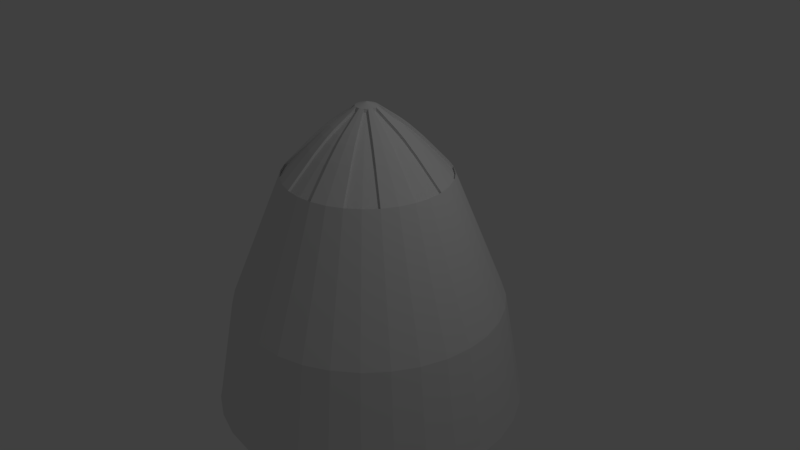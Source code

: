 # Source: coloniallander.blend  (saved by Blender 2.78.0; exported with 4.5.12 LTS)
import bpy
from mathutils import Matrix  # noqa: F401  (used for matrix-valued properties, if any)

bpy.ops.wm.read_factory_settings(use_empty=True)
scene = bpy.context.scene
scene.name = 'Scene'

# ---- collections
col_collection_1 = bpy.data.collections.new('Collection 1'); scene.collection.children.link(col_collection_1)

# ---- world
world_world = bpy.data.worlds.new('World'); scene.world = world_world
world_world.color = (0.05088, 0.05088, 0.05088)
world_world.use_sun_shadow = False
world_world.sun_shadow_jitter_overblur = 0.0
world_world.cycles.sampling_method = 'MANUAL'

# ---- cameras
cam_camera = bpy.data.cameras.new('Camera')
cam_camera.clip_end = 100.0
cam_camera.lens = 35.0
cam_camera.sensor_width = 32.0
cam_camera.sensor_height = 18.0
cam_camera.ortho_scale = 7.314
cam_camera.dof.focus_distance = 0.0
cam_camera.dof.aperture_fstop = 128.0

# ---- lights
light_lamp = bpy.data.lights.new('Lamp', 'POINT')
light_lamp.transmission_factor = 0.0
light_lamp.cutoff_distance = 30.0
light_lamp.energy = 100.0
light_lamp.shadow_buffer_clip_start = 1.001
light_lamp.shadow_soft_size = 0.1
light_lamp.shadow_maximum_resolution = 0.006
light_lamp.use_absolute_resolution = True

# ---- meshes
me_cone_000 = bpy.data.meshes.new('Cone.000')
me_cone_000.from_pydata([(2.604e-09, 2.054, -2.007), (0.4007, 2.014, -2.007), (0.786, 1.898, -2.007), (1.141, 1.708, -2.007), (1.452, 1.452, -2.007), (1.708, 1.141, -2.007), (1.898, 0.786, -2.007), (2.014, 0.4007, -2.007), (2.054, 1.584e-07, -2.007), (2.014, -0.4007, -2.007), (1.898, -0.786, -2.007), (1.708, -1.141, -2.007), (1.452, -1.452, -2.007), (1.141, -1.708, -2.007), (0.786, -1.898, -2.007), (0.4007, -2.014, -2.007), (-6.667e-07, -2.054, -2.007), (-0.4007, -2.014, -2.007), (-0.786, -1.898, -2.007), (-1.141, -1.708, -2.007), (-1.452, -1.452, -2.007), (-1.708, -1.141, -2.007), (-1.898, -0.786, -2.007), (-2.014, -0.4007, -2.007), (-2.054, 1.987e-06, -2.007), (-2.014, 0.4007, -2.007), (-1.898, 0.786, -2.007), (-1.708, 1.141, -2.007), (-1.452, 1.452, -2.007), (-1.141, 1.708, -2.007), (-0.786, 1.898, -2.007), (-0.4007, 2.014, -2.007), (5.908e-09, 1.945, -2.091), (0.3795, 1.908, -2.091), (0.7445, 1.797, -2.091), (1.081, 1.618, -2.091), (1.376, 1.376, -2.091), (1.618, 1.081, -2.091), (1.797, 0.7445, -2.091), (1.908, 0.3795, -2.091), (1.945, 1.781e-07, -2.091), (1.908, -0.3795, -2.091), (1.797, -0.7445, -2.091), (1.618, -1.081, -2.091), (1.376, -1.376, -2.091), (1.081, -1.618, -2.091), (0.7445, -1.797, -2.091), (0.3795, -1.908, -2.091), (-6.28e-07, -1.945, -2.091), (-0.3795, -1.908, -2.091), (-0.7445, -1.797, -2.091), (-1.081, -1.618, -2.091), (-1.376, -1.376, -2.091), (-1.618, -1.081, -2.091), (-1.797, -0.7445, -2.091), (-1.908, -0.3795, -2.091), (-1.945, 1.91e-06, -2.091), (-1.908, 0.3795, -2.091), (-1.797, 0.7445, -2.091), (-1.618, 1.081, -2.091), (-1.376, 1.376, -2.091), (-1.081, 1.618, -2.091), (-0.7445, 1.797, -2.091), (-0.3795, 1.908, -2.091), (3.092e-08, 1.749, -2.115), (0.3413, 1.716, -2.115), (0.6694, 1.616, -2.115), (0.9719, 1.454, -2.115), (1.237, 1.237, -2.115), (1.454, 0.9719, -2.115), (1.616, 0.6694, -2.115), (1.716, 0.3413, -2.115), (1.749, 2.258e-07, -2.115), (1.716, -0.3413, -2.115), (1.616, -0.6694, -2.115), (1.454, -0.9719, -2.115), (1.237, -1.237, -2.115), (0.9719, -1.454, -2.115), (0.6694, -1.616, -2.115), (0.3413, -1.716, -2.115), (-5.391e-07, -1.749, -2.115), (-0.3413, -1.716, -2.115), (-0.6694, -1.616, -2.115), (-0.9719, -1.454, -2.115), (-1.237, -1.237, -2.115), (-1.454, -0.9719, -2.115), (-1.616, -0.6694, -2.115), (-1.716, -0.3413, -2.115), (-1.749, 1.783e-06, -2.115), (-1.716, 0.3413, -2.115), (-1.616, 0.6694, -2.115), (-1.454, 0.9719, -2.115), (-1.237, 1.237, -2.115), (-0.9719, 1.454, -2.115), (-0.6694, 1.616, -2.115), (-0.3413, 1.716, -2.115), (9.688e-08, 1.303, -2.128), (0.2541, 1.278, -2.128), (0.4985, 1.204, -2.128), (0.7237, 1.083, -2.128), (0.9212, 0.9212, -2.128), (1.083, 0.7237, -2.128), (1.204, 0.4985, -2.128), (1.278, 0.2541, -2.128), (1.303, 3.308e-07, -2.128), (1.278, -0.2541, -2.128), (1.204, -0.4985, -2.128), (1.083, -0.7237, -2.128), (0.9212, -0.9212, -2.128), (0.7237, -1.083, -2.128), (0.4985, -1.204, -2.128), (0.2541, -1.278, -2.128), (-3.276e-07, -1.303, -2.128), (-0.2541, -1.278, -2.128), (-0.4985, -1.204, -2.128), (-0.7237, -1.083, -2.128), (-0.9212, -0.9212, -2.128), (-1.083, -0.7237, -2.128), (-1.204, -0.4985, -2.128), (-1.278, -0.2541, -2.128), (-1.303, 1.49e-06, -2.128), (-1.278, 0.2541, -2.128), (-1.204, 0.4985, -2.128), (-1.083, 0.7237, -2.128), (-0.9212, 0.9212, -2.128), (-0.7237, 1.083, -2.128), (-0.4985, 1.204, -2.128), (-0.2541, 1.278, -2.128), (1.499e-07, 0.6301, -2.153), (0.1229, 0.618, -2.153), (0.2411, 0.5821, -2.153), (0.3501, 0.5239, -2.153), (0.4455, 0.4455, -2.153), (0.5239, 0.3501, -2.153), (0.5821, 0.2411, -2.153), (0.618, 0.1229, -2.153), (0.6301, 4.901e-07, -2.153), (0.618, -0.1229, -2.153), (0.5821, -0.2411, -2.153), (0.5239, -0.3501, -2.153), (0.4455, -0.4455, -2.153), (0.3501, -0.5239, -2.153), (0.2411, -0.5821, -2.153), (0.1229, -0.618, -2.153), (-5.539e-08, -0.6301, -2.153), (-0.1229, -0.618, -2.153), (-0.2411, -0.5821, -2.153), (-0.3501, -0.5239, -2.153), (-0.4455, -0.4455, -2.153), (-0.5239, -0.3501, -2.153), (-0.5821, -0.2411, -2.153), (-0.618, -0.1229, -2.153), (-0.6301, 1.051e-06, -2.153), (-0.618, 0.1229, -2.153), (-0.5821, 0.2411, -2.153), (-0.5239, 0.3501, -2.153), (-0.4455, 0.4455, -2.153), (-0.3501, 0.5239, -2.153), (-0.2411, 0.5821, -2.153), (-0.1229, 0.618, -2.153), (1.95e-07, 0.05006, -2.171), (0.009766, 0.0491, -2.171), (0.01916, 0.04625, -2.171), (0.02781, 0.04162, -2.171), (0.0354, 0.0354, -2.171), (0.04162, 0.02781, -2.171), (0.04625, 0.01916, -2.171), (0.0491, 0.009767, -2.171), (0.05006, 6.425e-07, -2.171), (0.0491, -0.009766, -2.171), (0.04625, -0.01916, -2.171), (0.04162, -0.02781, -2.171), (0.0354, -0.0354, -2.171), (0.02781, -0.04162, -2.171), (0.01916, -0.04625, -2.171), (0.009766, -0.0491, -2.171), (1.787e-07, -0.05006, -2.171), (-0.009766, -0.0491, -2.171), (-0.01916, -0.04625, -2.171), (-0.02781, -0.04162, -2.171), (-0.0354, -0.0354, -2.171), (-0.04162, -0.02781, -2.171), (-0.04625, -0.01916, -2.171), (-0.0491, -0.009765, -2.171), (-0.05006, 6.871e-07, -2.171), (-0.0491, 0.009767, -2.171), (-0.04625, 0.01916, -2.171), (-0.04162, 0.02781, -2.171), (-0.0354, 0.0354, -2.171), (-0.02781, 0.04162, -2.171), (-0.01916, 0.04625, -2.171), (-0.009766, 0.0491, -2.171), (4.897e-08, 1.749, -1.812), (0.3413, 1.716, -1.812), (0.9719, 1.454, -1.812), (1.237, 1.237, -1.812), (1.454, 0.9719, -1.812), (1.716, 0.3413, -1.812), (1.749, 2.687e-07, -1.812), (1.716, -0.3413, -1.812), (1.454, -0.9719, -1.812), (1.237, -1.237, -1.812), (0.9719, -1.454, -1.812), (0.3413, -1.716, -1.812), (-5.21e-07, -1.749, -1.812), (-0.3413, -1.716, -1.812), (-0.9719, -1.454, -1.812), (-1.237, -1.237, -1.812), (-1.454, -0.9719, -1.812), (-1.716, -0.3413, -1.812), (-1.749, 1.826e-06, -1.812), (-1.716, 0.3413, -1.812), (-1.454, 0.9719, -1.812), (-1.237, 1.237, -1.812), (-0.9719, 1.454, -1.812), (-0.3413, 1.716, -1.812), (1.149e-07, 1.303, -1.824), (0.2541, 1.278, -1.824), (0.7237, 1.083, -1.824), (0.9212, 0.9212, -1.824), (1.083, 0.7237, -1.824), (1.278, 0.2541, -1.824), (1.303, 3.738e-07, -1.824), (1.278, -0.2541, -1.824), (1.083, -0.7237, -1.824), (0.9212, -0.9212, -1.824), (0.7237, -1.083, -1.824), (0.2541, -1.278, -1.824), (-3.095e-07, -1.303, -1.824), (-0.2541, -1.278, -1.824), (-0.7237, -1.083, -1.824), (-0.9212, -0.9212, -1.824), (-1.083, -0.7237, -1.824), (-1.278, -0.2541, -1.824), (-1.303, 1.533e-06, -1.824), (-1.278, 0.2541, -1.824), (-1.083, 0.7237, -1.824), (-0.9212, 0.9212, -1.824), (-0.7237, 1.083, -1.824), (-0.2541, 1.278, -1.824), (8.627e-08, 1.749, -1.183), (0.3413, 1.716, -1.183), (0.9719, 1.454, -1.183), (1.237, 1.237, -1.183), (1.454, 0.9719, -1.183), (1.716, 0.3413, -1.183), (1.749, 3.567e-07, -1.183), (1.716, -0.3413, -1.183), (1.454, -0.9719, -1.183), (1.237, -1.237, -1.183), (0.9719, -1.454, -1.183), (0.3413, -1.716, -1.183), (-4.837e-07, -1.749, -1.183), (-0.3413, -1.716, -1.183), (-0.9719, -1.454, -1.183), (-1.237, -1.237, -1.183), (-1.454, -0.9719, -1.183), (-1.716, -0.3413, -1.183), (-1.749, 1.914e-06, -1.183), (-1.716, 0.3413, -1.183), (-1.454, 0.9719, -1.183), (-1.237, 1.237, -1.183), (-0.9719, 1.454, -1.183), (-0.3413, 1.716, -1.183), (1.522e-07, 1.303, -1.195), (0.2541, 1.278, -1.195), (0.7237, 1.083, -1.195), (0.9212, 0.9212, -1.195), (1.083, 0.7237, -1.195), (1.278, 0.2541, -1.195), (1.303, 4.618e-07, -1.195), (1.278, -0.2541, -1.195), (1.083, -0.7237, -1.195), (0.9212, -0.9212, -1.195), (0.7237, -1.083, -1.195), (0.2541, -1.278, -1.195), (-2.723e-07, -1.303, -1.195), (-0.2541, -1.278, -1.195), (-0.7237, -1.083, -1.195), (-0.9212, -0.9212, -1.195), (-1.083, -0.7237, -1.195), (-1.278, -0.2541, -1.195), (-1.303, 1.621e-06, -1.195), (-1.278, 0.2541, -1.195), (-1.083, 0.7237, -1.195), (-0.9212, 0.9212, -1.195), (-0.7237, 1.083, -1.195), (-0.2541, 1.278, -1.195)], [], [(27, 28, 60, 59), (54, 55, 87, 86), (5, 6, 38, 37), (14, 15, 47, 46), (23, 24, 56, 55), (1, 2, 34, 33), (10, 11, 43, 42), (19, 20, 52, 51), (28, 29, 61, 60), (6, 7, 39, 38), (15, 16, 48, 47), (24, 25, 57, 56), (2, 3, 35, 34), (11, 12, 44, 43), (20, 21, 53, 52), (29, 30, 62, 61), (7, 8, 40, 39), (16, 17, 49, 48), (25, 26, 58, 57), (3, 4, 36, 35), (12, 13, 45, 44), (21, 22, 54, 53), (30, 31, 63, 62), (8, 9, 41, 40), (17, 18, 50, 49), (26, 27, 59, 58), (4, 5, 37, 36), (13, 14, 46, 45), (0, 1, 33, 32), (22, 23, 55, 54), (31, 0, 32, 63), (9, 10, 42, 41), (18, 19, 51, 50), (89, 90, 122, 121), (41, 42, 74, 73), (55, 56, 88, 87), (42, 43, 75, 74), (56, 57, 89, 88), (43, 44, 76, 75), (57, 58, 90, 89), (44, 45, 77, 76), (58, 59, 91, 90), (45, 46, 78, 77), (32, 33, 65, 64), (59, 60, 92, 91), (46, 47, 79, 78), (33, 34, 66, 65), (60, 61, 93, 92), (47, 48, 80, 79), (34, 35, 67, 66), (61, 62, 94, 93), (48, 49, 81, 80), (35, 36, 68, 67), (62, 63, 95, 94), (49, 50, 82, 81), (36, 37, 69, 68), (63, 32, 64, 95), (50, 51, 83, 82), (37, 38, 70, 69), (51, 52, 84, 83), (38, 39, 71, 70), (52, 53, 85, 84), (39, 40, 72, 71), (53, 54, 86, 85), (40, 41, 73, 72), (97, 98, 130, 129), (69, 101, 220, 196), (90, 91, 123, 122), (77, 78, 110, 109), (121, 120, 234, 235), (71, 72, 198, 197), (78, 79, 111, 110), (65, 66, 98, 97), (84, 85, 208, 207), (120, 119, 233, 234), (66, 67, 99, 98), (93, 94, 126, 125), (107, 75, 200, 224), (123, 91, 212, 236), (94, 95, 127, 126), (81, 82, 114, 113), (127, 95, 215, 239), (83, 84, 207, 206), (82, 83, 115, 114), (69, 70, 102, 101), (105, 104, 222, 223), (70, 71, 103, 102), (95, 64, 192, 215), (77, 109, 226, 202), (85, 86, 118, 117), (68, 69, 196, 195), (86, 87, 119, 118), (73, 74, 106, 105), (104, 103, 221, 222), (74, 75, 107, 106), (81, 113, 229, 205), (117, 116, 231, 232), (132, 133, 165, 164), (124, 125, 157, 156), (111, 112, 144, 143), (98, 99, 131, 130), (125, 126, 158, 157), (112, 113, 145, 144), (99, 100, 132, 131), (126, 127, 159, 158), (113, 114, 146, 145), (100, 101, 133, 132), (127, 96, 128, 159), (114, 115, 147, 146), (101, 102, 134, 133), (115, 116, 148, 147), (102, 103, 135, 134), (116, 117, 149, 148), (103, 104, 136, 135), (117, 118, 150, 149), (104, 105, 137, 136), (118, 119, 151, 150), (105, 106, 138, 137), (119, 120, 152, 151), (106, 107, 139, 138), (120, 121, 153, 152), (107, 108, 140, 139), (121, 122, 154, 153), (108, 109, 141, 140), (122, 123, 155, 154), (109, 110, 142, 141), (96, 97, 129, 128), (123, 124, 156, 155), (110, 111, 143, 142), (160, 161, 162, 163, 164, 165, 166, 167, 168, 169, 170, 171, 172, 173, 174, 175, 176, 177, 178, 179, 180, 181, 182, 183, 184, 185, 186, 187, 188, 189, 190, 191), (159, 128, 160, 191), (146, 147, 179, 178), (133, 134, 166, 165), (147, 148, 180, 179), (134, 135, 167, 166), (148, 149, 181, 180), (135, 136, 168, 167), (149, 150, 182, 181), (136, 137, 169, 168), (150, 151, 183, 182), (137, 138, 170, 169), (151, 152, 184, 183), (138, 139, 171, 170), (152, 153, 185, 184), (139, 140, 172, 171), (153, 154, 186, 185), (140, 141, 173, 172), (154, 155, 187, 186), (141, 142, 174, 173), (128, 129, 161, 160), (155, 156, 188, 187), (142, 143, 175, 174), (129, 130, 162, 161), (156, 157, 189, 188), (143, 144, 176, 175), (130, 131, 163, 162), (157, 158, 190, 189), (144, 145, 177, 176), (131, 132, 164, 163), (158, 159, 191, 190), (145, 146, 178, 177), (202, 226, 274, 250), (201, 202, 250, 249), (196, 220, 268, 244), (222, 221, 269, 270), (211, 235, 283, 259), (200, 201, 249, 248), (239, 215, 263, 287), (220, 219, 267, 268), (216, 239, 287, 264), (198, 199, 247, 246), (219, 218, 266, 267), (238, 237, 285, 286), (197, 198, 246, 245), (205, 229, 277, 253), (217, 216, 264, 265), (237, 236, 284, 285), (108, 107, 224, 225), (72, 73, 199, 198), (65, 97, 217, 193), (115, 83, 206, 230), (109, 108, 225, 226), (87, 88, 210, 209), (97, 96, 216, 217), (124, 123, 236, 237), (88, 89, 211, 210), (75, 76, 201, 200), (111, 79, 203, 227), (125, 124, 237, 238), (103, 71, 197, 221), (112, 111, 227, 228), (76, 77, 202, 201), (85, 117, 232, 208), (113, 112, 228, 229), (93, 125, 238, 214), (100, 99, 218, 219), (64, 65, 193, 192), (91, 92, 213, 212), (101, 100, 219, 220), (96, 127, 239, 216), (92, 93, 214, 213), (79, 80, 204, 203), (99, 67, 194, 218), (73, 105, 223, 199), (116, 115, 230, 231), (80, 81, 205, 204), (67, 68, 195, 194), (89, 121, 235, 211), (119, 87, 209, 233), (249, 250, 274, 273), (240, 241, 265, 264), (260, 261, 285, 284), (261, 262, 286, 285), (251, 252, 276, 275), (252, 253, 277, 276), (242, 243, 267, 266), (243, 244, 268, 267), (263, 240, 264, 287), (254, 255, 279, 278), (255, 256, 280, 279), (245, 246, 270, 269), (246, 247, 271, 270), (257, 258, 282, 281), (258, 259, 283, 282), (248, 249, 273, 272), (223, 222, 270, 271), (230, 206, 254, 278), (203, 204, 252, 251), (225, 224, 272, 273), (204, 205, 253, 252), (236, 212, 260, 284), (226, 225, 273, 274), (221, 197, 245, 269), (206, 207, 255, 254), (193, 217, 265, 241), (228, 227, 275, 276), (208, 232, 280, 256), (207, 208, 256, 255), (229, 228, 276, 277), (209, 210, 258, 257), (231, 230, 278, 279), (199, 223, 271, 247), (210, 211, 259, 258), (227, 203, 251, 275), (232, 231, 279, 280), (233, 209, 257, 281), (212, 213, 261, 260), (214, 238, 286, 262), (192, 193, 241, 240), (234, 233, 281, 282), (213, 214, 262, 261), (194, 195, 243, 242), (235, 234, 282, 283), (224, 200, 248, 272), (215, 192, 240, 263), (218, 194, 242, 266), (195, 196, 244, 243)])
_uv = me_cone_000.uv_layers.new(name='UVMap')
_uv.uv.foreach_set('vector', [0.611, -0.1838, 0.6182, -0.2196, 0.6279, -0.2167, 0.6211, -0.1828, 0.685, -0.02939, 0.6604, -0.05381, 0.6743, -0.06508, 0.6964, -0.04312, 0.8852, -0.3296, 0.9156, -0.3093, 0.9096, -0.3018, 0.8808, -0.3209, 0.9415, -0.04758, 0.9156, -0.0218, 0.9096, -0.02939, 0.9342, -0.05381, 0.6525, -0.04758, 0.6322, -0.07789, 0.6412, -0.08253, 0.6604, -0.05381, 0.7428, -0.3436, 0.7787, -0.3507, 0.78, -0.3409, 0.7459, -0.3342, 0.9831, -0.1838, 0.9831, -0.1473, 0.9735, -0.1483, 0.9735, -0.1828, 0.7787, 0.01953, 0.7428, 0.01241, 0.7459, 0.003011, 0.78, 0.009749, 0.6182, -0.2196, 0.6322, -0.2533, 0.6412, -0.2486, 0.6279, -0.2167, 0.9156, -0.3093, 0.9415, -0.2836, 0.9342, -0.2773, 0.9096, -0.3018, 0.9156, -0.0218, 0.8852, -0.001539, 0.8808, -0.0102, 0.9096, -0.02939, 0.6322, -0.07789, 0.6182, -0.1116, 0.6279, -0.1144, 0.6412, -0.08253, 0.7787, -0.3507, 0.8154, -0.3507, 0.8147, -0.3409, 0.78, -0.3409, 0.9831, -0.1473, 0.9759, -0.1116, 0.9667, -0.1144, 0.9735, -0.1483, 0.7428, 0.01241, 0.7089, -0.001539, 0.7138, -0.0102, 0.7459, 0.003011, 0.6322, -0.2533, 0.6525, -0.2836, 0.6604, -0.2773, 0.6412, -0.2486, 0.9415, -0.2836, 0.9619, -0.2533, 0.9535, -0.2486, 0.9342, -0.2773, 0.8852, -0.001539, 0.8513, 0.01241, 0.8487, 0.003011, 0.8808, -0.0102, 0.6182, -0.1116, 0.611, -0.1473, 0.6211, -0.1483, 0.6279, -0.1144, 0.8154, -0.3507, 0.8513, -0.3436, 0.8487, -0.3342, 0.8147, -0.3409, 0.9759, -0.1116, 0.9619, -0.07789, 0.9535, -0.08253, 0.9667, -0.1144, 0.7089, -0.001539, 0.6784, -0.0218, 0.685, -0.02939, 0.7138, -0.0102, 0.6525, -0.2836, 0.6784, -0.3093, 0.685, -0.3018, 0.6604, -0.2773, 0.9619, -0.2533, 0.9759, -0.2196, 0.9667, -0.2167, 0.9535, -0.2486, 0.8513, 0.01241, 0.8154, 0.01953, 0.8147, 0.009749, 0.8487, 0.003011, 0.611, -0.1473, 0.611, -0.1838, 0.6211, -0.1828, 0.6211, -0.1483, 0.8513, -0.3436, 0.8852, -0.3296, 0.8808, -0.3209, 0.8487, -0.3342, 0.9619, -0.07789, 0.9415, -0.04758, 0.9342, -0.05381, 0.9535, -0.08253, 0.7089, -0.3296, 0.7428, -0.3436, 0.7459, -0.3342, 0.7138, -0.3209, 0.6784, -0.0218, 0.6525, -0.04758, 0.6604, -0.05381, 0.685, -0.02939, 0.6784, -0.3093, 0.7089, -0.3296, 0.7138, -0.3209, 0.685, -0.3018, 0.9759, -0.2196, 0.9831, -0.1838, 0.9735, -0.1828, 0.9667, -0.2167, 0.8154, 0.01953, 0.7787, 0.01953, 0.78, 0.009749, 0.8147, 0.009749, 0.645, -0.1196, 0.6389, -0.15, 0.6794, -0.154, 0.684, -0.1313, 0.9667, -0.2167, 0.9735, -0.1828, 0.9558, -0.1811, 0.9497, -0.2116, 0.6604, -0.05381, 0.6412, -0.08253, 0.657, -0.0909, 0.6743, -0.06508, 0.9735, -0.1828, 0.9735, -0.1483, 0.9558, -0.15, 0.9558, -0.1811, 0.6412, -0.08253, 0.6279, -0.1144, 0.645, -0.1196, 0.657, -0.0909, 0.9735, -0.1483, 0.9667, -0.1144, 0.9497, -0.1196, 0.9558, -0.15, 0.6279, -0.1144, 0.6211, -0.1483, 0.6389, -0.15, 0.645, -0.1196, 0.9667, -0.1144, 0.9535, -0.08253, 0.9378, -0.0909, 0.9497, -0.1196, 0.6211, -0.1483, 0.6211, -0.1828, 0.6389, -0.1811, 0.6389, -0.15, 0.9535, -0.08253, 0.9342, -0.05381, 0.9205, -0.06508, 0.9378, -0.0909, 0.7138, -0.3209, 0.7459, -0.3342, 0.7512, -0.3172, 0.7223, -0.3053, 0.6211, -0.1828, 0.6279, -0.2167, 0.645, -0.2116, 0.6389, -0.1811, 0.9342, -0.05381, 0.9096, -0.02939, 0.8984, -0.04312, 0.9205, -0.06508, 0.7459, -0.3342, 0.78, -0.3409, 0.7818, -0.3232, 0.7512, -0.3172, 0.6279, -0.2167, 0.6412, -0.2486, 0.657, -0.2402, 0.645, -0.2116, 0.9096, -0.02939, 0.8808, -0.0102, 0.8724, -0.02587, 0.8984, -0.04312, 0.78, -0.3409, 0.8147, -0.3409, 0.813, -0.3232, 0.7818, -0.3232, 0.6412, -0.2486, 0.6604, -0.2773, 0.6743, -0.2661, 0.657, -0.2402, 0.8808, -0.0102, 0.8487, 0.003011, 0.8436, -0.01398, 0.8724, -0.02587, 0.8147, -0.3409, 0.8487, -0.3342, 0.8436, -0.3172, 0.813, -0.3232, 0.6604, -0.2773, 0.685, -0.3018, 0.6964, -0.288, 0.6743, -0.2661, 0.8487, 0.003011, 0.8147, 0.009749, 0.813, -0.007926, 0.8436, -0.01398, 0.8487, -0.3342, 0.8808, -0.3209, 0.8724, -0.3053, 0.8436, -0.3172, 0.685, -0.3018, 0.7138, -0.3209, 0.7223, -0.3053, 0.6964, -0.288, 0.8147, 0.009749, 0.78, 0.009749, 0.7818, -0.007926, 0.813, -0.007926, 0.8808, -0.3209, 0.9096, -0.3018, 0.8984, -0.288, 0.8724, -0.3053, 0.78, 0.009749, 0.7459, 0.003011, 0.7512, -0.01398, 0.7818, -0.007926, 0.9096, -0.3018, 0.9342, -0.2773, 0.9205, -0.2661, 0.8984, -0.288, 0.7459, 0.003011, 0.7138, -0.0102, 0.7223, -0.02587, 0.7512, -0.01398, 0.9342, -0.2773, 0.9535, -0.2486, 0.9378, -0.2402, 0.9205, -0.2661, 0.7138, -0.0102, 0.685, -0.02939, 0.6964, -0.04312, 0.7223, -0.02587, 0.9535, -0.2486, 0.9667, -0.2167, 0.9497, -0.2116, 0.9378, -0.2402, 0.763, -0.2785, 0.7858, -0.283, 0.7919, -0.2224, 0.7809, -0.2202, 1.383, 0.6858, 1.42, 0.6775, 1.42, 0.7028, 1.383, 0.7112, 0.6389, -0.15, 0.6389, -0.1811, 0.6794, -0.1771, 0.6794, -0.154, 0.9378, -0.0909, 0.9205, -0.06508, 0.8891, -0.09073, 0.902, -0.11, 1.376, 0.3837, 1.355, 0.3801, 1.355, 0.3548, 1.376, 0.3584, 1.206, 0.5787, 1.231, 0.5855, 1.231, 0.6108, 1.206, 0.604, 0.9205, -0.06508, 0.8984, -0.04312, 0.8726, -0.07438, 0.8891, -0.09073, 0.7512, -0.3172, 0.7818, -0.3232, 0.7858, -0.283, 0.763, -0.2785, 0.8084, -0.1168, 0.7786, -0.1156, 0.7786, -0.1429, 0.8084, -0.1441, 1.355, 0.3801, 1.335, 0.3751, 1.335, 0.3498, 1.355, 0.3548, 0.7818, -0.3232, 0.813, -0.3232, 0.809, -0.283, 0.7858, -0.283, 0.657, -0.2402, 0.6743, -0.2661, 0.7058, -0.2404, 0.6929, -0.2212, 0.7902, -0.1868, 0.8308, -0.1858, 0.8308, -0.1585, 0.7902, -0.1596, 1.39, 0.4888, 1.35, 0.4877, 1.35, 0.4605, 1.39, 0.4615, 0.6743, -0.2661, 0.6964, -0.288, 0.7222, -0.2568, 0.7058, -0.2404, 0.8436, -0.01398, 0.813, -0.007926, 0.809, -0.04817, 0.8318, -0.05268, 1.389, 0.5732, 1.418, 0.5778, 1.418, 0.605, 1.389, 0.6005, 0.8394, -0.1172, 0.8084, -0.1168, 0.8084, -0.1441, 0.8394, -0.1445, 0.813, -0.007926, 0.7818, -0.007926, 0.7858, -0.04817, 0.809, -0.04817, 0.8724, -0.3053, 0.8984, -0.288, 0.8726, -0.2568, 0.8533, -0.2696, 1.083, 0.7483, 1.104, 0.7496, 1.104, 0.7768, 1.083, 0.7755, 0.8984, -0.288, 0.9205, -0.2661, 0.8891, -0.2404, 0.8726, -0.2568, 1.324, 0.3852, 1.3, 0.3828, 1.3, 0.3556, 1.324, 0.3579, 0.8032, -0.2214, 0.8406, -0.2245, 0.8406, -0.1972, 0.8032, -0.1942, 0.7223, -0.02587, 0.6964, -0.04312, 0.7222, -0.07438, 0.7415, -0.06153, 0.7629, -0.2636, 0.7927, -0.2647, 0.7927, -0.2375, 0.7629, -0.2363, 0.6964, -0.04312, 0.6743, -0.06508, 0.7058, -0.09073, 0.7222, -0.07438, 0.9497, -0.2116, 0.9558, -0.1811, 0.9154, -0.1771, 0.9109, -0.1998, 1.104, 0.7496, 1.122, 0.7513, 1.122, 0.7786, 1.104, 0.7768, 0.9558, -0.1811, 0.9558, -0.15, 0.9154, -0.154, 0.9154, -0.1771, 0.7571, -0.2689, 0.7948, -0.2682, 0.7948, -0.2409, 0.7571, -0.2416, 1.251, 0.7627, 1.229, 0.7636, 1.229, 0.7363, 1.251, 0.7355, 0.8142, -0.2202, 0.8245, -0.2159, 0.7997, -0.1696, 0.7989, -0.1699, 0.684, -0.1998, 0.6929, -0.2212, 0.7469, -0.1925, 0.7426, -0.1821, 0.8726, -0.07438, 0.8533, -0.06153, 0.8245, -0.1153, 0.8339, -0.1215, 0.7858, -0.283, 0.809, -0.283, 0.8031, -0.2224, 0.7919, -0.2224, 0.6929, -0.2212, 0.7058, -0.2404, 0.7532, -0.2018, 0.7469, -0.1925, 0.8533, -0.06153, 0.8318, -0.05268, 0.8142, -0.111, 0.8245, -0.1153, 0.809, -0.283, 0.8318, -0.2785, 0.8142, -0.2202, 0.8031, -0.2224, 0.7058, -0.2404, 0.7222, -0.2568, 0.7611, -0.2097, 0.7532, -0.2018, 0.8318, -0.05268, 0.809, -0.04817, 0.8031, -0.1088, 0.8142, -0.111, 0.8318, -0.2785, 0.8533, -0.2696, 0.8245, -0.2159, 0.8142, -0.2202, 0.7222, -0.2568, 0.7415, -0.2696, 0.7705, -0.2159, 0.7611, -0.2097, 0.809, -0.04817, 0.7858, -0.04817, 0.7919, -0.1088, 0.8031, -0.1088, 0.8533, -0.2696, 0.8726, -0.2568, 0.8339, -0.2097, 0.8245, -0.2159, 0.7858, -0.04817, 0.763, -0.05268, 0.7809, -0.111, 0.7919, -0.1088, 0.8726, -0.2568, 0.8891, -0.2404, 0.8418, -0.2018, 0.8339, -0.2097, 0.763, -0.05268, 0.7415, -0.06153, 0.7705, -0.1153, 0.7809, -0.111, 0.8891, -0.2404, 0.902, -0.2212, 0.8481, -0.1925, 0.8418, -0.2018, 0.7415, -0.06153, 0.7222, -0.07438, 0.7611, -0.1215, 0.7705, -0.1153, 0.902, -0.2212, 0.9109, -0.1998, 0.8524, -0.1821, 0.8481, -0.1925, 0.7222, -0.07438, 0.7058, -0.09073, 0.7532, -0.1294, 0.7611, -0.1215, 0.9109, -0.1998, 0.9154, -0.1771, 0.8546, -0.1712, 0.8524, -0.1821, 0.7058, -0.09073, 0.6929, -0.11, 0.7469, -0.1387, 0.7532, -0.1294, 0.9154, -0.1771, 0.9154, -0.154, 0.8546, -0.16, 0.8546, -0.1712, 0.6929, -0.11, 0.684, -0.1313, 0.7426, -0.149, 0.7469, -0.1387, 0.9154, -0.154, 0.9109, -0.1313, 0.8524, -0.149, 0.8546, -0.16, 0.684, -0.1313, 0.6794, -0.154, 0.7404, -0.16, 0.7426, -0.149, 0.9109, -0.1313, 0.902, -0.11, 0.8481, -0.1387, 0.8524, -0.149, 0.6794, -0.154, 0.6794, -0.1771, 0.7404, -0.1712, 0.7404, -0.16, 0.902, -0.11, 0.8891, -0.09073, 0.8418, -0.1294, 0.8481, -0.1387, 0.7415, -0.2696, 0.763, -0.2785, 0.7809, -0.2202, 0.7705, -0.2159, 0.6794, -0.1771, 0.684, -0.1998, 0.7426, -0.1821, 0.7404, -0.1712, 0.8891, -0.09073, 0.8726, -0.07438, 0.8339, -0.1215, 0.8418, -0.1294, 0.7954, -0.1696, 0.7962, -0.1699, 0.7971, -0.1701, 0.798, -0.1701, 0.7989, -0.1699, 0.7997, -0.1696, 0.8005, -0.1691, 0.8011, -0.1684, 0.8016, -0.1677, 0.8019, -0.1669, 0.8021, -0.166, 0.8021, -0.1651, 0.8019, -0.1643, 0.8016, -0.1634, 0.8011, -0.1627, 0.8005, -0.1621, 0.7997, -0.1616, 0.7989, -0.1612, 0.798, -0.1611, 0.7971, -0.1611, 0.7962, -0.1612, 0.7954, -0.1616, 0.7947, -0.1621, 0.794, -0.1627, 0.7935, -0.1634, 0.7932, -0.1643, 0.793, -0.1651, 0.793, -0.166, 0.7932, -0.1669, 0.7935, -0.1677, 0.794, -0.1684, 0.7947, -0.1691, 0.7611, -0.2097, 0.7705, -0.2159, 0.7954, -0.1696, 0.7947, -0.1691, 0.8031, -0.1088, 0.7919, -0.1088, 0.7971, -0.1611, 0.798, -0.1611, 0.8245, -0.2159, 0.8339, -0.2097, 0.8005, -0.1691, 0.7997, -0.1696, 0.7919, -0.1088, 0.7809, -0.111, 0.7962, -0.1612, 0.7971, -0.1611, 0.8339, -0.2097, 0.8418, -0.2018, 0.8011, -0.1684, 0.8005, -0.1691, 0.7809, -0.111, 0.7705, -0.1153, 0.7954, -0.1616, 0.7962, -0.1612, 0.8418, -0.2018, 0.8481, -0.1925, 0.8016, -0.1677, 0.8011, -0.1684, 0.7705, -0.1153, 0.7611, -0.1215, 0.7947, -0.1621, 0.7954, -0.1616, 0.8481, -0.1925, 0.8524, -0.1821, 0.8019, -0.1669, 0.8016, -0.1677, 0.7611, -0.1215, 0.7532, -0.1294, 0.794, -0.1627, 0.7947, -0.1621, 0.8524, -0.1821, 0.8546, -0.1712, 0.8021, -0.166, 0.8019, -0.1669, 0.7532, -0.1294, 0.7469, -0.1387, 0.7935, -0.1634, 0.794, -0.1627, 0.8546, -0.1712, 0.8546, -0.16, 0.8021, -0.1651, 0.8021, -0.166, 0.7469, -0.1387, 0.7426, -0.149, 0.7932, -0.1643, 0.7935, -0.1634, 0.8546, -0.16, 0.8524, -0.149, 0.8019, -0.1643, 0.8021, -0.1651, 0.7426, -0.149, 0.7404, -0.16, 0.793, -0.1651, 0.7932, -0.1643, 0.8524, -0.149, 0.8481, -0.1387, 0.8016, -0.1634, 0.8019, -0.1643, 0.7404, -0.16, 0.7404, -0.1712, 0.793, -0.166, 0.793, -0.1651, 0.8481, -0.1387, 0.8418, -0.1294, 0.8011, -0.1627, 0.8016, -0.1634, 0.7705, -0.2159, 0.7809, -0.2202, 0.7962, -0.1699, 0.7954, -0.1696, 0.7404, -0.1712, 0.7426, -0.1821, 0.7932, -0.1669, 0.793, -0.166, 0.8418, -0.1294, 0.8339, -0.1215, 0.8005, -0.1621, 0.8011, -0.1627, 0.7809, -0.2202, 0.7919, -0.2224, 0.7971, -0.1701, 0.7962, -0.1699, 0.7426, -0.1821, 0.7469, -0.1925, 0.7935, -0.1677, 0.7932, -0.1669, 0.8339, -0.1215, 0.8245, -0.1153, 0.7997, -0.1616, 0.8005, -0.1621, 0.7919, -0.2224, 0.8031, -0.2224, 0.798, -0.1701, 0.7971, -0.1701, 0.7469, -0.1925, 0.7532, -0.2018, 0.794, -0.1684, 0.7935, -0.1677, 0.8245, -0.1153, 0.8142, -0.111, 0.7989, -0.1612, 0.7997, -0.1616, 0.8031, -0.2224, 0.8142, -0.2202, 0.7989, -0.1699, 0.798, -0.1701, 0.7532, -0.2018, 0.7611, -0.2097, 0.7947, -0.1691, 0.794, -0.1684, 0.8142, -0.111, 0.8031, -0.1088, 0.798, -0.1611, 0.7989, -0.1612, 0.8032, -0.1942, 0.8406, -0.1972, 0.8406, -0.1407, 0.8032, -0.1376, 1.232, 0.3271, 1.261, 0.3226, 1.261, 0.3751, 1.232, 0.3796, 1.383, 0.7112, 1.42, 0.7028, 1.42, 0.7553, 1.383, 0.7637, 1.104, 0.7768, 1.122, 0.7786, 1.122, 0.8352, 1.104, 0.8334, 0.7861, -0.1181, 0.7484, -0.1188, 0.7484, -0.1754, 0.7861, -0.1747, 1.202, 0.3294, 1.232, 0.3271, 1.232, 0.3796, 1.202, 0.3818, 1.389, 0.6005, 1.418, 0.605, 1.418, 0.6616, 1.389, 0.657, 1.271, 0.7059, 1.293, 0.7051, 1.293, 0.7617, 1.271, 0.7625, 1.154, 0.7768, 1.172, 0.7786, 1.172, 0.8352, 1.154, 0.8334, 1.231, 0.6108, 1.26, 0.6156, 1.26, 0.6681, 1.231, 0.6633, 1.293, 0.7051, 1.316, 0.7048, 1.316, 0.7613, 1.293, 0.7617, 1.334, 0.6091, 1.356, 0.6057, 1.356, 0.6582, 1.334, 0.6616, 1.206, 0.604, 1.231, 0.6108, 1.231, 0.6633, 1.206, 0.6565, 0.7571, -0.2416, 0.7948, -0.2409, 0.7948, -0.1844, 0.7571, -0.1851, 1.133, 0.7755, 1.154, 0.7768, 1.154, 0.8334, 1.133, 0.8321, 1.356, 0.6057, 1.378, 0.604, 1.378, 0.6565, 1.356, 0.6582, 1.349, 0.6778, 1.373, 0.6775, 1.373, 0.7048, 1.349, 0.7051, 1.231, 0.5855, 1.26, 0.5903, 1.26, 0.6156, 1.231, 0.6108, 0.791, -0.2221, 0.8298, -0.2185, 0.8298, -0.1932, 0.791, -0.1968, 1.312, 0.8512, 1.271, 0.8515, 1.271, 0.8262, 1.312, 0.8259, 1.327, 0.6787, 1.349, 0.6778, 1.349, 0.7051, 1.327, 0.7059, 1.271, 0.5787, 1.295, 0.5811, 1.295, 0.6084, 1.271, 0.606, 1.133, 0.7483, 1.154, 0.7496, 1.154, 0.7768, 1.133, 0.7755, 1.356, 0.5804, 1.378, 0.5787, 1.378, 0.604, 1.356, 0.6057, 1.295, 0.5811, 1.323, 0.5828, 1.323, 0.6101, 1.295, 0.6084, 1.202, 0.304, 1.232, 0.3018, 1.232, 0.3271, 1.202, 0.3294, 1.418, 0.3862, 1.387, 0.3751, 1.387, 0.3498, 1.418, 0.3609, 1.334, 0.5838, 1.356, 0.5804, 1.356, 0.6057, 1.334, 0.6091, 1.383, 0.7745, 1.413, 0.7791, 1.413, 0.8064, 1.383, 0.8018, 0.8205, -0.2446, 0.8386, -0.2428, 0.8386, -0.2156, 0.8205, -0.2173, 1.232, 0.3018, 1.261, 0.2973, 1.261, 0.3226, 1.232, 0.3271, 0.7925, -0.214, 0.8299, -0.2171, 0.8299, -0.1898, 0.7925, -0.1868, 0.7999, -0.2459, 0.8205, -0.2446, 0.8205, -0.2173, 0.7999, -0.2186, 0.7984, -0.1945, 0.8359, -0.1975, 0.8359, -0.1703, 0.7984, -0.1672, 1.293, 0.6778, 1.316, 0.6775, 1.316, 0.7048, 1.293, 0.7051, 1.3, 0.3828, 1.272, 0.3811, 1.272, 0.3538, 1.3, 0.3556, 0.8566, -0.129, 0.8256, -0.1286, 0.8256, -0.1558, 0.8566, -0.1562, 1.271, 0.6787, 1.293, 0.6778, 1.293, 0.7051, 1.271, 0.7059, 1.154, 0.7496, 1.172, 0.7513, 1.172, 0.7786, 1.154, 0.7768, 0.8256, -0.1286, 0.7958, -0.1274, 0.7958, -0.1547, 0.8256, -0.1558, 0.8056, -0.2199, 0.83, -0.2176, 0.83, -0.1903, 0.8056, -0.1927, 0.763, -0.2336, 0.8037, -0.2325, 0.8037, -0.2052, 0.763, -0.2063, 0.7946, -0.1877, 0.8323, -0.187, 0.8323, -0.1597, 0.7946, -0.1604, 1.229, 0.7636, 1.206, 0.7639, 1.206, 0.7366, 1.229, 0.7363, 0.83, -0.2176, 0.8577, -0.2158, 0.8577, -0.1885, 0.83, -0.1903, 0.7318, -0.2632, 0.7629, -0.2636, 0.7629, -0.2363, 0.7318, -0.2359, 0.7861, -0.09086, 0.7484, -0.09157, 0.7484, -0.1188, 0.7861, -0.1181, 1.322, 0.7734, 1.352, 0.7779, 1.352, 0.8052, 1.322, 0.8006, 1.087, 0.8769, 1.091, 0.846, 1.13, 0.8539, 1.128, 0.8769, 1.401, 0.4348, 1.404, 0.4039, 1.444, 0.4118, 1.442, 0.4348, 1.353, 0.5615, 1.35, 0.5306, 1.39, 0.5306, 1.393, 0.5536, 1.35, 0.5306, 1.353, 0.4997, 1.393, 0.5076, 1.39, 0.5306, 0.7883, -0.1474, 0.7853, -0.1783, 0.8259, -0.1782, 0.8282, -0.1552, 0.7853, -0.1783, 0.7883, -0.2092, 0.8282, -0.2013, 0.8259, -0.1782, 1.427, 0.8363, 1.423, 0.8054, 1.464, 0.8054, 1.466, 0.8284, 1.423, 0.8054, 1.427, 0.7745, 1.466, 0.7824, 1.464, 0.8054, 1.404, 0.4657, 1.401, 0.4348, 1.442, 0.4348, 1.444, 0.4578, 1.407, 0.5614, 1.403, 0.5306, 1.444, 0.5306, 1.446, 0.5536, 1.403, 0.5306, 1.407, 0.4997, 1.446, 0.5076, 1.444, 0.5306, 0.766, -0.08387, 0.7629, -0.1148, 0.8036, -0.1148, 0.8058, -0.0918, 0.7629, -0.1148, 0.766, -0.1457, 0.8058, -0.1378, 0.8036, -0.1148, 1.209, 0.8366, 1.206, 0.8057, 1.246, 0.8057, 1.249, 0.8287, 1.206, 0.8057, 1.209, 0.7748, 1.249, 0.7826, 1.246, 0.8057, 1.091, 0.9078, 1.087, 0.8769, 1.128, 0.8769, 1.13, 0.9, 1.083, 0.7755, 1.104, 0.7768, 1.104, 0.8334, 1.083, 0.8321, 1.312, 0.8259, 1.271, 0.8262, 1.271, 0.7737, 1.312, 0.7734, 0.8056, -0.1927, 0.83, -0.1903, 0.83, -0.1337, 0.8056, -0.1361, 1.349, 0.7051, 1.373, 0.7048, 1.373, 0.7613, 1.349, 0.7617, 0.83, -0.1903, 0.8577, -0.1885, 0.8577, -0.132, 0.83, -0.1337, 1.39, 0.4615, 1.35, 0.4605, 1.35, 0.4039, 1.39, 0.405, 1.327, 0.7059, 1.349, 0.7051, 1.349, 0.7617, 1.327, 0.7625, 1.383, 0.8018, 1.413, 0.8064, 1.413, 0.8629, 1.383, 0.8583, 0.8394, -0.1445, 0.8084, -0.1441, 0.8084, -0.2006, 0.8394, -0.201, 0.791, -0.1968, 0.8298, -0.1932, 0.8298, -0.1407, 0.791, -0.1443, 0.8205, -0.2173, 0.8386, -0.2156, 0.8386, -0.159, 0.8205, -0.1608, 0.7925, -0.1868, 0.8299, -0.1898, 0.8299, -0.1333, 0.7925, -0.1302, 0.8084, -0.1441, 0.7786, -0.1429, 0.7786, -0.1995, 0.8084, -0.2006, 0.7999, -0.2186, 0.8205, -0.2173, 0.8205, -0.1608, 0.7999, -0.1621, 1.271, 0.606, 1.295, 0.6084, 1.295, 0.6649, 1.271, 0.6625, 1.229, 0.7363, 1.206, 0.7366, 1.206, 0.6801, 1.229, 0.6798, 0.7946, -0.1604, 0.8323, -0.1597, 0.8323, -0.1032, 0.7946, -0.1039, 1.295, 0.6084, 1.323, 0.6101, 1.323, 0.6667, 1.295, 0.6649, 1.418, 0.3609, 1.387, 0.3498, 1.387, 0.2973, 1.418, 0.3084, 1.251, 0.7355, 1.229, 0.7363, 1.229, 0.6798, 1.251, 0.6789, 1.322, 0.8006, 1.352, 0.8052, 1.352, 0.8617, 1.322, 0.8572, 0.8566, -0.1562, 0.8256, -0.1558, 0.8256, -0.2124, 0.8566, -0.2128, 0.7984, -0.1672, 0.8359, -0.1703, 0.8359, -0.1137, 0.7984, -0.1107, 1.3, 0.3556, 1.272, 0.3538, 1.272, 0.2973, 1.3, 0.299, 1.355, 0.3548, 1.335, 0.3498, 1.335, 0.2973, 1.355, 0.3023, 0.8256, -0.1558, 0.7958, -0.1547, 0.7958, -0.2113, 0.8256, -0.2124, 0.7318, -0.2359, 0.7629, -0.2363, 0.7629, -0.1798, 0.7318, -0.1794, 1.376, 0.3584, 1.355, 0.3548, 1.355, 0.3023, 1.376, 0.3059, 0.7902, -0.1596, 0.8308, -0.1585, 0.8308, -0.1019, 0.7902, -0.103, 1.324, 0.3579, 1.3, 0.3556, 1.3, 0.299, 1.324, 0.3014, 0.763, -0.2063, 0.8037, -0.2052, 0.8037, -0.1487, 0.763, -0.1498, 0.7629, -0.2363, 0.7927, -0.2375, 0.7927, -0.1809, 0.7629, -0.1798])
me_cone_000.use_remesh_preserve_volume = False
me_cone_000.use_remesh_preserve_attributes = False
me_cone_000.use_mirror_vertex_groups = False
me_cone_000.update()
me_cone_001 = bpy.data.meshes.new('Cone.001')
me_cone_001.from_pydata([(0.1419, 0.7133, 1.524), (0.404, 0.6047, 1.524), (0.6047, 0.404, 1.524), (0.7133, 0.1419, 1.524), (0.7133, -0.1419, 1.524), (0.6047, -0.404, 1.524), (0.404, -0.6047, 1.524), (0.1419, -0.7133, 1.524), (-0.1419, -0.7133, 1.524), (-1.141, -1.708, -2.007), (-0.404, -0.6047, 1.524), (-1.452, -1.452, -2.007), (-0.6047, -0.404, 1.524), (-0.7133, -0.1419, 1.524), (-0.7133, 0.1419, 1.524), (-0.6047, 0.404, 1.524), (-0.404, 0.6047, 1.524), (-0.1419, 0.7133, 1.524), (0.2104, 1.058, 1.145), (0.5992, 0.8967, 1.145), (0.8967, 0.5992, 1.145), (1.058, 0.2104, 1.145), (1.058, -0.2104, 1.145), (0.8967, -0.5992, 1.145), (0.5992, -0.8967, 1.145), (0.2104, -1.058, 1.145), (-0.2104, -1.058, 1.145), (-0.5992, -0.8967, 1.145), (-0.7626, -0.7626, 1.145), (-0.8967, -0.5992, 1.145), (-1.058, -0.2104, 1.145), (-1.058, 0.2104, 1.145), (-0.8967, 0.5992, 1.145), (-0.5992, 0.8967, 1.145), (-0.2104, 1.058, 1.145), (-0.9913, -1.484, -0.5724), (-1.262, -1.262, -0.5724), (-1.125, -1.684, -1.878), (-1.432, -1.432, -1.878), (0.1082, 0.5439, 1.69), (0.3081, 0.4611, 1.69), (0.4611, 0.3081, 1.69), (0.5439, 0.1082, 1.69), (0.5439, -0.1082, 1.69), (0.4611, -0.3081, 1.69), (0.3081, -0.4611, 1.69), (0.1082, -0.5439, 1.69), (-0.1082, -0.5439, 1.69), (-0.3081, -0.4611, 1.69), (-0.4611, -0.3081, 1.69), (-0.5439, -0.1082, 1.69), (-0.5439, 0.1082, 1.69), (-0.4611, 0.3081, 1.69), (-0.3081, 0.4611, 1.69), (-0.1082, 0.5439, 1.69), (0.08686, 0.4367, 1.782), (0.2473, 0.3702, 1.782), (0.3702, 0.2473, 1.782), (0.4367, 0.08686, 1.782), (0.4367, -0.08686, 1.782), (0.3702, -0.2473, 1.782), (0.2473, -0.3702, 1.782), (0.08686, -0.4367, 1.782), (-0.08686, -0.4367, 1.782), (-0.2473, -0.3702, 1.782), (-0.3702, -0.2473, 1.782), (-0.4367, -0.08686, 1.782), (-0.4367, 0.08686, 1.782), (-0.3702, 0.2473, 1.782), (-0.2473, 0.3702, 1.782), (-0.08686, 0.4367, 1.782), (0.02789, 0.1402, 2.0), (0.07943, 0.1189, 2.0), (0.1189, 0.07943, 2.0), (0.1402, 0.02789, 2.0), (0.1402, -0.02789, 2.0), (0.1189, -0.07943, 2.0), (0.07943, -0.1189, 2.0), (0.02789, -0.1402, 2.0), (-0.02789, -0.1402, 2.0), (-0.07943, -0.1189, 2.0), (-0.1011, -0.1011, 2.0), (-0.1189, -0.07943, 2.0), (-0.1402, -0.02789, 2.0), (-0.1402, 0.02789, 2.0), (-0.1189, 0.07943, 2.0), (-0.07943, 0.1189, 2.0), (-0.02789, 0.1402, 2.0), (0.001511, 0.007596, 2.047), (4.42e-08, 0.007745, 2.047), (0.002964, 0.007155, 2.047), (0.004303, 0.00644, 2.047), (0.005476, 0.005477, 2.047), (0.00644, 0.004303, 2.047), (0.007155, 0.002964, 2.047), (0.007596, 0.001511, 2.047), (0.007745, 1.449e-07, 2.047), (0.007596, -0.001511, 2.047), (0.007155, -0.002964, 2.047), (0.00644, -0.004303, 2.047), (0.005476, -0.005476, 2.047), (0.004303, -0.006439, 2.047), (0.002964, -0.007155, 2.047), (0.001511, -0.007596, 2.047), (4.168e-08, -0.007745, 2.047), (-0.001511, -0.007596, 2.047), (-0.002964, -0.007155, 2.047), (-0.004303, -0.006439, 2.047), (-0.005476, -0.005476, 2.047), (-0.006439, -0.004303, 2.047), (-0.007155, -0.002964, 2.047), (-0.007596, -0.001511, 2.047), (-0.007745, 1.517e-07, 2.047), (-0.007596, 0.001511, 2.047), (-0.007155, 0.002964, 2.047), (-0.006439, 0.004303, 2.047), (-0.005476, 0.005477, 2.047), (-0.004303, 0.00644, 2.047), (-0.002964, 0.007155, 2.047), (-0.001511, 0.007596, 2.047), (0.1419, 0.7133, 1.476), (0.404, 0.6047, 1.476), (0.6047, 0.404, 1.476), (0.7133, 0.1419, 1.476), (0.7133, -0.1419, 1.476), (0.6047, -0.404, 1.476), (0.404, -0.6047, 1.476), (0.1419, -0.7133, 1.476), (-0.1419, -0.7133, 1.476), (-0.5142, -0.5142, 1.476), (-0.404, -0.6047, 1.476), (-0.6047, -0.404, 1.476), (-0.7133, -0.1419, 1.476), (-0.7133, 0.1419, 1.476), (-0.6047, 0.404, 1.476), (-0.404, 0.6047, 1.476), (-0.1419, 0.7133, 1.476), (0.2104, 1.058, 1.098), (0.5992, 0.8967, 1.098), (0.8967, 0.5992, 1.098), (1.058, 0.2104, 1.098), (1.058, -0.2104, 1.098), (0.8967, -0.5992, 1.098), (0.5992, -0.8967, 1.098), (0.2104, -1.058, 1.098), (-0.2104, -1.058, 1.098), (-0.5992, -0.8967, 1.098), (-0.7626, -0.7626, 1.098), (-0.8967, -0.5992, 1.098), (-1.058, -0.2104, 1.098), (-1.058, 0.2104, 1.098), (-0.8967, 0.5992, 1.098), (-0.5992, 0.8967, 1.098), (-0.2104, 1.058, 1.098), (0.1082, 0.5439, 1.642), (0.3081, 0.4611, 1.642), (0.4611, 0.3081, 1.642), (0.5439, 0.1082, 1.642), (0.5439, -0.1082, 1.642), (0.4611, -0.3081, 1.642), (0.3081, -0.4611, 1.642), (0.1082, -0.5439, 1.642), (-0.1082, -0.5439, 1.642), (-0.3921, -0.3921, 1.642), (-0.3081, -0.4611, 1.642), (-0.4611, -0.3081, 1.642), (-0.5439, -0.1082, 1.642), (-0.5439, 0.1082, 1.642), (-0.4611, 0.3081, 1.642), (-0.3081, 0.4611, 1.642), (-0.1082, 0.5439, 1.642), (0.08686, 0.4367, 1.734), (0.2473, 0.3702, 1.734), (0.3702, 0.2473, 1.734), (0.4367, 0.08686, 1.734), (0.4367, -0.08686, 1.734), (0.3702, -0.2473, 1.734), (0.2473, -0.3702, 1.734), (0.08686, -0.4367, 1.734), (-0.08686, -0.4367, 1.734), (-0.3148, -0.3148, 1.734), (-0.2473, -0.3702, 1.734), (-0.3702, -0.2473, 1.734), (-0.4367, -0.08686, 1.734), (-0.4367, 0.08686, 1.734), (-0.3702, 0.2473, 1.734), (-0.2473, 0.3702, 1.734), (-0.08686, 0.4367, 1.734), (0.02789, 0.1402, 1.953), (0.07943, 0.1189, 1.953), (0.1189, 0.07943, 1.953), (0.1402, 0.02789, 1.953), (0.1402, -0.02789, 1.953), (0.1189, -0.07943, 1.953), (0.07943, -0.1189, 1.953), (0.02789, -0.1402, 1.953), (-0.02789, -0.1402, 1.953), (-0.1011, -0.1011, 1.953), (-0.07943, -0.1189, 1.953), (-0.1189, -0.07943, 1.953), (-0.1402, -0.02789, 1.953), (-0.1402, 0.02789, 1.953), (-0.1189, 0.07943, 1.953), (-0.07943, 0.1189, 1.953), (-0.02789, 0.1402, 1.953), (2.604e-09, 2.054, -2.007), (0.4007, 2.014, -2.007), (0.1419, 0.7133, 1.524), (0.786, 1.898, -2.007), (0.2783, 0.6719, 1.524), (1.141, 1.708, -2.007), (0.404, 0.6047, 1.524), (1.452, 1.452, -2.007), (1.708, 1.141, -2.007), (0.6047, 0.404, 1.524), (1.898, 0.786, -2.007), (0.6719, 0.2783, 1.524), (2.014, 0.4007, -2.007), (0.7133, 0.1419, 1.524), (2.054, 1.584e-07, -2.007), (2.014, -0.4007, -2.007), (0.7133, -0.1419, 1.524), (1.898, -0.786, -2.007), (0.6719, -0.2783, 1.524), (1.708, -1.141, -2.007), (0.6047, -0.404, 1.524), (1.452, -1.452, -2.007), (1.141, -1.708, -2.007), (0.404, -0.6047, 1.524), (0.786, -1.898, -2.007), (0.2783, -0.6719, 1.524), (0.4007, -2.014, -2.007), (0.1419, -0.7133, 1.524), (-6.667e-07, -2.054, -2.007), (-0.4007, -2.014, -2.007), (-0.1419, -0.7133, 1.524), (-0.786, -1.898, -2.007), (-0.2783, -0.6719, 1.524), (-1.141, -1.708, -2.007), (-0.404, -0.6047, 1.524), (-1.452, -1.452, -2.007), (-1.708, -1.141, -2.007), (-0.6047, -0.404, 1.524), (-1.898, -0.786, -2.007), (-0.6719, -0.2783, 1.524), (-2.014, -0.4007, -2.007), (-0.7133, -0.1419, 1.524), (-2.054, 1.987e-06, -2.007), (-2.014, 0.4007, -2.007), (-0.7133, 0.1419, 1.524), (-1.898, 0.786, -2.007), (-0.6719, 0.2783, 1.524), (-1.708, 1.141, -2.007), (-0.6047, 0.404, 1.524), (-1.452, 1.452, -2.007), (-1.141, 1.708, -2.007), (-0.404, 0.6047, 1.524), (-0.786, 1.898, -2.007), (-0.2783, 0.6719, 1.524), (-0.4007, 2.014, -2.007), (-0.1419, 0.7133, 1.524), (-3.342e-08, 1.079, 1.145), (0.2104, 1.058, 1.145), (0.4127, 0.9964, 1.145), (0.5992, 0.8967, 1.145), (0.7626, 0.7626, 1.145), (0.8967, 0.5992, 1.145), (0.9964, 0.4127, 1.145), (1.058, 0.2104, 1.145), (1.079, -2.781e-08, 1.145), (1.058, -0.2104, 1.145), (0.9964, -0.4127, 1.145), (0.8967, -0.5992, 1.145), (0.7626, -0.7626, 1.145), (0.5992, -0.8967, 1.145), (0.4127, -0.9964, 1.145), (0.2104, -1.058, 1.145), (-3.848e-07, -1.079, 1.145), (-0.2104, -1.058, 1.145), (-0.4127, -0.9964, 1.145), (-0.5992, -0.8967, 1.145), (-0.7626, -0.7626, 1.145), (-0.8967, -0.5992, 1.145), (-0.9964, -0.4127, 1.145), (-1.058, -0.2104, 1.145), (-1.079, 9.322e-07, 1.145), (-1.058, 0.2104, 1.145), (-0.9964, 0.4127, 1.145), (-0.8967, 0.5992, 1.145), (-0.7626, 0.7626, 1.145), (-0.5992, 0.8967, 1.145), (-0.4127, 0.9964, 1.145), (-0.2104, 1.058, 1.145), (0.3481, 1.75, -0.5724), (0.6828, 1.649, -0.5724), (0.9913, 1.484, -0.5724), (1.262, 1.262, -0.5724), (1.484, 0.9913, -0.5724), (1.649, 0.6828, -0.5724), (1.75, 0.3481, -0.5724), (1.784, 3.526e-08, -0.5724), (1.75, -0.3481, -0.5724), (1.649, -0.6828, -0.5724), (1.484, -0.9913, -0.5724), (1.262, -1.262, -0.5724), (0.9913, -1.484, -0.5724), (0.6828, -1.649, -0.5724), (0.3481, -1.75, -0.5724), (-6.088e-07, -1.784, -0.5724), (-0.3481, -1.75, -0.5724), (-0.6828, -1.649, -0.5724), (-0.9913, -1.484, -0.5724), (-1.262, -1.262, -0.5724), (-1.484, -0.9913, -0.5724), (-1.649, -0.6828, -0.5724), (-1.75, -0.3481, -0.5724), (-1.784, 1.624e-06, -0.5724), (-1.75, 0.3481, -0.5724), (-1.649, 0.6828, -0.5724), (-1.484, 0.9913, -0.5724), (-1.262, 1.262, -0.5724), (-0.9913, 1.484, -0.5724), (-0.6828, 1.649, -0.5724), (-0.3481, 1.75, -0.5724), (-2.738e-08, 1.784, -0.5724), (0.3951, 1.986, -1.878), (0.775, 1.871, -1.878), (1.125, 1.684, -1.878), (1.432, 1.432, -1.878), (1.684, 1.125, -1.878), (1.871, 0.775, -1.878), (1.986, 0.3951, -1.878), (2.025, 1.483e-07, -1.878), (1.986, -0.3951, -1.878), (1.871, -0.775, -1.878), (1.684, -1.125, -1.878), (1.432, -1.432, -1.878), (1.125, -1.684, -1.878), (0.775, -1.871, -1.878), (0.3951, -1.986, -1.878), (-6.596e-07, -2.025, -1.878), (-0.3951, -1.986, -1.878), (-0.775, -1.871, -1.878), (-1.125, -1.684, -1.878), (-1.432, -1.432, -1.878), (-1.684, -1.125, -1.878), (-1.871, -0.775, -1.878), (-1.986, -0.3951, -1.878), (-2.025, 1.951e-06, -1.878), (-1.986, 0.3951, -1.878), (-1.871, 0.775, -1.878), (-1.684, 1.125, -1.878), (-1.432, 1.432, -1.878), (-1.125, 1.684, -1.878), (-0.775, 1.871, -1.878), (-0.3951, 1.986, -1.878), (2.569e-10, 2.025, -1.878), (0.1082, 0.5439, 1.69), (0.2122, 0.5123, 1.69), (0.3081, 0.4611, 1.69), (0.4611, 0.3081, 1.69), (0.5123, 0.2122, 1.69), (0.5439, 0.1082, 1.69), (0.5439, -0.1082, 1.69), (0.5123, -0.2122, 1.69), (0.4611, -0.3081, 1.69), (0.3081, -0.4611, 1.69), (0.2122, -0.5123, 1.69), (0.1082, -0.5439, 1.69), (-0.1082, -0.5439, 1.69), (-0.2122, -0.5123, 1.69), (-0.3081, -0.4611, 1.69), (-0.4611, -0.3081, 1.69), (-0.5123, -0.2122, 1.69), (-0.5439, -0.1082, 1.69), (-0.5439, 0.1082, 1.69), (-0.5123, 0.2122, 1.69), (-0.4611, 0.3081, 1.69), (-0.3081, 0.4611, 1.69), (-0.2122, 0.5123, 1.69), (-0.1082, 0.5439, 1.69), (0.08686, 0.4367, 1.782), (0.1704, 0.4113, 1.782), (0.2473, 0.3702, 1.782), (0.3702, 0.2473, 1.782), (0.4113, 0.1704, 1.782), (0.4367, 0.08686, 1.782), (0.4367, -0.08686, 1.782), (0.4113, -0.1704, 1.782), (0.3702, -0.2473, 1.782), (0.2473, -0.3702, 1.782), (0.1704, -0.4113, 1.782), (0.08686, -0.4367, 1.782), (-0.08686, -0.4367, 1.782), (-0.1704, -0.4113, 1.782), (-0.2473, -0.3702, 1.782), (-0.3702, -0.2473, 1.782), (-0.4113, -0.1704, 1.782), (-0.4367, -0.08686, 1.782), (-0.4367, 0.08686, 1.782), (-0.4113, 0.1704, 1.782), (-0.3702, 0.2473, 1.782), (-0.2473, 0.3702, 1.782), (-0.1704, 0.4113, 1.782), (-0.08686, 0.4367, 1.782), (0.02789, 0.1402, 2.0), (6.132e-08, 0.143, 2.0), (0.05471, 0.1321, 2.0), (0.07943, 0.1189, 2.0), (0.1011, 0.1011, 2.0), (0.1189, 0.07943, 2.0), (0.1321, 0.05471, 2.0), (0.1402, 0.02789, 2.0), (0.143, 1.095e-07, 2.0), (0.1402, -0.02789, 2.0), (0.1321, -0.05471, 2.0), (0.1189, -0.07943, 2.0), (0.1011, -0.1011, 2.0), (0.07943, -0.1189, 2.0), (0.05471, -0.1321, 2.0), (0.02789, -0.1402, 2.0), (1.474e-08, -0.143, 2.0), (-0.02789, -0.1402, 2.0), (-0.05471, -0.1321, 2.0), (-0.07943, -0.1189, 2.0), (-0.1011, -0.1011, 2.0), (-0.1189, -0.07943, 2.0), (-0.1321, -0.05471, 2.0), (-0.1402, -0.02789, 2.0), (-0.143, 2.368e-07, 2.0), (-0.1402, 0.02789, 2.0), (-0.1321, 0.05471, 2.0), (-0.1189, 0.07943, 2.0), (-0.1011, 0.1011, 2.0), (-0.07943, 0.1189, 2.0), (-0.05471, 0.1321, 2.0), (-0.02789, 0.1402, 2.0), (0.001511, 0.007596, 2.047), (4.42e-08, 0.007745, 2.047), (0.002964, 0.007155, 2.047), (0.004303, 0.00644, 2.047), (0.005476, 0.005477, 2.047), (0.00644, 0.004303, 2.047), (0.007155, 0.002964, 2.047), (0.007596, 0.001511, 2.047), (0.007745, 1.449e-07, 2.047), (0.007596, -0.001511, 2.047), (0.007155, -0.002964, 2.047), (0.00644, -0.004303, 2.047), (0.005476, -0.005476, 2.047), (0.004303, -0.006439, 2.047), (0.002964, -0.007155, 2.047), (0.001511, -0.007596, 2.047), (4.168e-08, -0.007745, 2.047), (-0.001511, -0.007596, 2.047), (-0.002964, -0.007155, 2.047), (-0.004303, -0.006439, 2.047), (-0.005476, -0.005476, 2.047), (-0.006439, -0.004303, 2.047), (-0.007155, -0.002964, 2.047), (-0.007596, -0.001511, 2.047), (-0.007745, 1.517e-07, 2.047), (-0.007596, 0.001511, 2.047), (-0.007155, 0.002964, 2.047), (-0.006439, 0.004303, 2.047), (-0.005476, 0.005477, 2.047), (-0.004303, 0.00644, 2.047), (-0.002964, 0.007155, 2.047), (-0.001511, 0.007596, 2.047), (0.1419, 0.7133, 1.476), (-2.385e-08, 0.7272, 1.476), (-3.152e-08, 1.079, 1.098), (0.5142, 0.5142, 1.476), (0.404, 0.6047, 1.476), (0.6047, 0.404, 1.476), (0.7272, -3.731e-08, 1.476), (0.7133, 0.1419, 1.476), (0.7133, -0.1419, 1.476), (0.5142, -0.5142, 1.476), (0.6047, -0.404, 1.476), (0.404, -0.6047, 1.476), (-2.608e-07, -0.7272, 1.476), (0.1419, -0.7133, 1.476), (-0.1419, -0.7133, 1.476), (-0.5142, -0.5142, 1.476), (-0.6047, -0.404, 1.476), (-0.7272, 6.1e-07, 1.476), (-0.7133, -0.1419, 1.476), (-0.7133, 0.1419, 1.476), (-0.5142, 0.5142, 1.476), (-0.6047, 0.404, 1.476), (-0.404, 0.6047, 1.476), (-0.1419, 0.7133, 1.476), (0.2104, 1.058, 1.098), (0.5992, 0.8967, 1.098), (0.7626, 0.7626, 1.098), (0.8967, 0.5992, 1.098), (1.058, 0.2104, 1.098), (1.079, -4.414e-08, 1.098), (1.058, -0.2104, 1.098), (0.8967, -0.5992, 1.098), (0.7626, -0.7626, 1.098), (0.5992, -0.8967, 1.098), (0.2104, -1.058, 1.098), (-3.829e-07, -1.079, 1.098), (-0.2104, -1.058, 1.098), (-0.7626, -0.7626, 1.098), (-0.8967, -0.5992, 1.098), (-1.058, -0.2104, 1.098), (-1.079, 9.158e-07, 1.098), (-1.058, 0.2104, 1.098), (-0.8967, 0.5992, 1.098), (-0.7626, 0.7626, 1.098), (-0.5992, 0.8967, 1.098), (-0.2104, 1.058, 1.098), (0.1082, 0.5439, 1.642), (-2.495e-08, 0.5545, 1.642), (0.3921, 0.3921, 1.642), (0.3081, 0.4611, 1.642), (0.4611, 0.3081, 1.642), (0.5545, 5.099e-10, 1.642), (0.5439, 0.1082, 1.642), (0.5439, -0.1082, 1.642), (0.3921, -0.3921, 1.642), (0.4611, -0.3081, 1.642), (0.3081, -0.4611, 1.642), (-2.056e-07, -0.5545, 1.642), (0.1082, -0.5439, 1.642), (-0.1082, -0.5439, 1.642), (-0.3921, -0.3921, 1.642), (-0.4611, -0.3081, 1.642), (-0.5545, 4.941e-07, 1.642), (-0.5439, -0.1082, 1.642), (-0.5439, 0.1082, 1.642), (-0.3921, 0.3921, 1.642), (-0.4611, 0.3081, 1.642), (-0.3081, 0.4611, 1.642), (-0.1082, 0.5439, 1.642), (0.08686, 0.4367, 1.734), (-3.705e-08, 0.4452, 1.734), (0.3148, 0.3148, 1.734), (0.2473, 0.3702, 1.734), (0.3702, 0.2473, 1.734), (0.4452, 2.316e-08, 1.734), (0.4367, 0.08686, 1.734), (0.4367, -0.08686, 1.734), (0.3148, -0.3148, 1.734), (0.3702, -0.2473, 1.734), (0.2473, -0.3702, 1.734), (-1.821e-07, -0.4452, 1.734), (0.08686, -0.4367, 1.734), (-0.08686, -0.4367, 1.734), (-0.3148, -0.3148, 1.734), (-0.3702, -0.2473, 1.734), (-0.4452, 4.194e-07, 1.734), (-0.4367, -0.08686, 1.734), (-0.4367, 0.08686, 1.734), (-0.3148, 0.3148, 1.734), (-0.3702, 0.2473, 1.734), (-0.2473, 0.3702, 1.734), (-0.08686, 0.4367, 1.734), (0.02789, 0.1402, 1.953), (6.322e-08, 0.143, 1.953), (0.1011, 0.1011, 1.953), (0.07943, 0.1189, 1.953), (0.1189, 0.07943, 1.953), (0.143, 9.32e-08, 1.953), (0.1402, 0.02789, 1.953), (0.1402, -0.02789, 1.953), (0.1011, -0.1011, 1.953), (0.1189, -0.07943, 1.953), (0.07943, -0.1189, 1.953), (1.664e-08, -0.143, 1.953), (0.02789, -0.1402, 1.953), (-0.02789, -0.1402, 1.953), (-0.1011, -0.1011, 1.953), (-0.1189, -0.07943, 1.953), (-0.143, 2.205e-07, 1.953), (-0.1402, -0.02789, 1.953), (-0.1402, 0.02789, 1.953), (-0.1011, 0.1011, 1.953), (-0.1189, 0.07943, 1.953), (-0.07943, 0.1189, 1.953), (-0.02789, 0.1402, 1.953)], [], [(2, 20, 139, 122), (34, 17, 136, 153), (54, 70, 187, 170), (5, 44, 159, 125), (1, 40, 155, 121), (62, 78, 195, 178), (10, 48, 164, 130), (68, 85, 202, 185), (19, 1, 121, 138), (16, 33, 152, 135), (63, 47, 162, 179), (86, 69, 186, 203), (77, 61, 177, 194), (35, 27, 28, 36), (37, 35, 36, 38), (9, 37, 38, 11), (39, 0, 120, 154), (0, 18, 137, 120), (32, 15, 134, 151), (40, 56, 172, 155), (71, 55, 171, 188), (13, 50, 166, 132), (84, 67, 184, 201), (14, 31, 150, 133), (69, 53, 169, 186), (60, 76, 193, 176), (41, 2, 122, 156), (30, 13, 132, 149), (46, 62, 178, 161), (15, 52, 168, 134), (66, 83, 200, 183), (12, 29, 148, 131), (55, 39, 154, 171), (43, 4, 124, 158), (75, 59, 175, 192), (17, 54, 170, 136), (27, 10, 130, 146), (44, 60, 176, 159), (52, 68, 185, 168), (28, 27, 146, 147), (45, 6, 126, 160), (82, 65, 182, 199), (8, 26, 145, 128), (61, 45, 160, 177), (58, 74, 191, 174), (50, 66, 183, 166), (25, 7, 127, 144), (59, 43, 158, 175), (51, 14, 133, 167), (88, 89, 119, 118, 117, 116, 115, 114, 113, 112, 111, 110, 109, 108, 107, 106, 105, 104, 103, 102, 101, 100, 99, 98, 97, 96, 95, 94, 93, 92, 91, 90), (81, 80, 107, 108), (146, 130, 129, 147), (129, 130, 164, 163), (163, 164, 181, 180), (180, 181, 198, 197), (56, 72, 189, 172), (7, 46, 161, 127), (57, 41, 156, 173), (21, 3, 123, 140), (79, 63, 179, 196), (49, 12, 131, 165), (48, 64, 181, 164), (53, 16, 135, 169), (4, 22, 141, 124), (70, 87, 204, 187), (3, 42, 157, 123), (42, 58, 174, 157), (23, 5, 125, 142), (73, 57, 173, 190), (65, 49, 165, 182), (80, 81, 197, 198), (6, 24, 143, 126), (64, 80, 198, 181), (47, 8, 128, 162), (67, 51, 167, 184), (262, 207, 209, 263), (263, 209, 211, 264), (266, 214, 216, 267), (267, 216, 218, 268), (416, 417, 569, 570), (270, 221, 223, 271), (271, 223, 225, 272), (269, 268, 497, 498), (274, 228, 230, 275), (275, 230, 232, 276), (278, 235, 237, 279), (279, 237, 239, 280), (282, 242, 244, 283), (283, 244, 246, 284), (286, 249, 251, 287), (287, 251, 253, 288), (270, 269, 498, 499), (290, 256, 258, 291), (211, 209, 358, 359), (291, 258, 260, 292), (323, 292, 261, 324), (322, 291, 292, 323), (321, 290, 291, 322), (320, 289, 290, 321), (319, 288, 289, 320), (318, 287, 288, 319), (317, 286, 287, 318), (316, 285, 286, 317), (315, 284, 285, 316), (314, 283, 284, 315), (313, 282, 283, 314), (312, 281, 282, 313), (310, 279, 280, 311), (309, 278, 279, 310), (308, 277, 278, 309), (307, 276, 277, 308), (306, 275, 276, 307), (305, 274, 275, 306), (304, 273, 274, 305), (303, 272, 273, 304), (302, 271, 272, 303), (301, 270, 271, 302), (300, 269, 270, 301), (299, 268, 269, 300), (298, 267, 268, 299), (297, 266, 267, 298), (296, 265, 266, 297), (295, 264, 265, 296), (294, 263, 264, 295), (293, 262, 263, 294), (324, 261, 262, 293), (356, 324, 293, 325), (325, 293, 294, 326), (326, 294, 295, 327), (327, 295, 296, 328), (328, 296, 297, 329), (329, 297, 298, 330), (330, 298, 299, 331), (331, 299, 300, 332), (332, 300, 301, 333), (333, 301, 302, 334), (334, 302, 303, 335), (335, 303, 304, 336), (336, 304, 305, 337), (337, 305, 306, 338), (338, 306, 307, 339), (339, 307, 308, 340), (340, 308, 309, 341), (341, 309, 310, 342), (342, 310, 311, 343), (344, 312, 313, 345), (345, 313, 314, 346), (346, 314, 315, 347), (347, 315, 316, 348), (348, 316, 317, 349), (349, 317, 318, 350), (350, 318, 319, 351), (351, 319, 320, 352), (352, 320, 321, 353), (353, 321, 322, 354), (354, 322, 323, 355), (355, 323, 324, 356), (259, 355, 356, 205), (257, 354, 355, 259), (255, 353, 354, 257), (254, 352, 353, 255), (252, 351, 352, 254), (250, 350, 351, 252), (248, 349, 350, 250), (247, 348, 349, 248), (245, 347, 348, 247), (243, 346, 347, 245), (241, 345, 346, 243), (240, 344, 345, 241), (236, 342, 343, 238), (234, 341, 342, 236), (233, 340, 341, 234), (231, 339, 340, 233), (229, 338, 339, 231), (227, 337, 338, 229), (226, 336, 337, 227), (224, 335, 336, 226), (222, 334, 335, 224), (220, 333, 334, 222), (219, 332, 333, 220), (217, 331, 332, 219), (215, 330, 331, 217), (213, 329, 330, 215), (212, 328, 329, 213), (210, 327, 328, 212), (208, 326, 327, 210), (206, 325, 326, 208), (205, 356, 325, 206), (376, 375, 399, 400), (413, 414, 568, 566), (258, 256, 378, 379), (251, 249, 375, 376), (412, 413, 566, 567), (244, 242, 372, 373), (260, 258, 379, 380), (273, 272, 500, 501), (237, 235, 369, 370), (253, 251, 376, 377), (230, 228, 366, 367), (246, 244, 373, 374), (223, 221, 363, 364), (239, 237, 370, 371), (216, 214, 360, 361), (232, 230, 367, 368), (209, 207, 357, 358), (225, 223, 364, 365), (274, 273, 501, 502), (436, 406, 562, 583), (218, 216, 361, 362), (409, 410, 565, 563), (382, 381, 405, 407), (377, 376, 400, 401), (367, 366, 390, 391), (368, 367, 391, 392), (358, 357, 381, 382), (408, 409, 563, 564), (359, 358, 382, 383), (379, 378, 402, 403), (277, 276, 503, 504), (433, 434, 582, 580), (380, 379, 403, 404), (370, 369, 393, 394), (371, 370, 394, 395), (361, 360, 384, 385), (362, 361, 385, 386), (278, 277, 504, 505), (432, 433, 580, 581), (373, 372, 396, 397), (374, 373, 397, 398), (364, 363, 387, 388), (365, 364, 388, 389), (406, 405, 561, 562), (410, 409, 441, 442), (383, 382, 407, 408), (403, 402, 434, 435), (404, 403, 435, 436), (394, 393, 422, 423), (429, 430, 579, 577), (395, 394, 423, 424), (385, 384, 410, 411), (386, 385, 411, 412), (397, 396, 426, 427), (282, 281, 506, 507), (398, 397, 427, 428), (388, 387, 414, 415), (428, 429, 577, 578), (389, 388, 415, 416), (400, 399, 430, 431), (401, 400, 431, 432), (391, 390, 418, 419), (392, 391, 419, 420), (406, 436, 468, 438), (424, 423, 455, 456), (411, 410, 442, 443), (412, 411, 443, 444), (426, 425, 457, 458), (413, 412, 444, 445), (427, 426, 458, 459), (414, 413, 445, 446), (428, 427, 459, 460), (415, 414, 446, 447), (429, 428, 460, 461), (416, 415, 447, 448), (430, 429, 461, 462), (417, 416, 448, 449), (431, 430, 462, 463), (418, 417, 449, 450), (432, 431, 463, 464), (419, 418, 450, 451), (405, 406, 438, 437), (433, 432, 464, 465), (420, 419, 451, 452), (407, 405, 437, 439), (434, 433, 465, 466), (421, 420, 452, 453), (408, 407, 439, 440), (435, 434, 466, 467), (422, 421, 453, 454), (409, 408, 440, 441), (436, 435, 467, 468), (423, 422, 454, 455), (471, 470, 469, 493), (494, 473, 472, 495), (495, 472, 474, 496), (497, 476, 475, 498), (498, 475, 477, 499), (500, 479, 478, 501), (501, 478, 480, 502), (503, 482, 481, 504), (504, 481, 483, 505), (506, 484, 485, 507), (508, 487, 486, 509), (509, 486, 488, 510), (511, 490, 489, 512), (512, 489, 491, 513), (514, 492, 470, 471), (478, 479, 524, 523), (485, 484, 529, 530), (475, 476, 521, 520), (483, 481, 526, 528), (472, 473, 518, 517), (480, 478, 523, 525), (477, 475, 520, 522), (474, 472, 517, 519), (469, 470, 516, 515), (470, 492, 537, 516), (489, 490, 535, 534), (486, 487, 532, 531), (491, 489, 534, 536), (481, 482, 527, 526), (488, 486, 531, 533), (525, 523, 546, 548), (515, 516, 539, 538), (534, 535, 558, 557), (536, 534, 557, 559), (526, 527, 550, 549), (528, 526, 549, 551), (517, 518, 541, 540), (519, 517, 540, 542), (516, 537, 560, 539), (530, 529, 552, 553), (520, 521, 544, 543), (522, 520, 543, 545), (531, 532, 555, 554), (533, 531, 554, 556), (523, 524, 547, 546), (559, 557, 580, 582), (549, 550, 573, 572), (551, 549, 572, 574), (540, 541, 564, 563), (542, 540, 563, 565), (539, 560, 583, 562), (553, 552, 575, 576), (543, 544, 567, 566), (545, 543, 566, 568), (554, 555, 578, 577), (556, 554, 577, 579), (546, 547, 570, 569), (548, 546, 569, 571), (538, 539, 562, 561), (557, 558, 581, 580), (417, 418, 571, 569), (261, 292, 514, 471), (266, 265, 495, 496), (265, 264, 494, 495), (420, 421, 572, 573), (290, 289, 512, 513), (421, 422, 574, 572), (289, 288, 511, 512), (262, 261, 471, 493), (286, 285, 509, 510), (425, 426, 576, 575), (285, 284, 508, 509)])
_uv = me_cone_001.uv_layers.new(name='UVMap')
_uv.uv.foreach_set('vector', [0.1082, 0.04319, 0.11, 0.02162, 0.1114, 0.02016, 0.1097, 0.04173, 0.1271, 0.1214, 0.1256, 0.1017, 0.1269, 0.1033, 0.1284, 0.123, 0.1254, 0.0927, 0.1256, 0.08746, 0.1269, 0.08909, 0.1266, 0.09432, 0.03815, 0.0529, 0.03788, 0.04248, 0.0394, 0.04387, 0.03967, 0.05429, 0.047, 0.0529, 0.04674, 0.04248, 0.04826, 0.04387, 0.04853, 0.05429, 0.1256, 0.03343, 0.1271, 0.02016, 0.1284, 0.02179, 0.1269, 0.03506, 0.02929, 0.0529, 0.02902, 0.04248, 0.03055, 0.04388, 0.03081, 0.05429, 0.02043, 0.03628, 0.02228, 0.02016, 0.0238, 0.02156, 0.02195, 0.03767, 0.04885, 0.07528, 0.047, 0.0529, 0.04853, 0.05429, 0.05037, 0.07667, 0.1169, 0.04319, 0.1187, 0.02162, 0.1201, 0.02016, 0.1184, 0.04173, 0.05584, 0.05923, 0.05559, 0.05329, 0.05706, 0.05184, 0.05731, 0.05778, 0.1187, 0.07438, 0.1169, 0.0591, 0.1184, 0.05764, 0.1201, 0.07293, 0.09254, 0.07438, 0.09076, 0.0591, 0.09222, 0.05764, 0.094, 0.07293, 0.6262, 0.3592, 0.5726, 0.5241, 0.5532, 0.5181, 0.5941, 0.3492, 0.6668, 0.2423, 0.6262, 0.3592, 0.5941, 0.3492, 0.6304, 0.231, 0.3572, 0.5329, 0.3595, 0.5405, 0.3383, 0.5496, 0.3345, 0.5425, 0.07305, 0.05329, 0.07331, 0.04325, 0.07478, 0.04181, 0.07452, 0.05184, 0.07331, 0.04325, 0.07509, 0.02161, 0.07656, 0.02016, 0.07478, 0.04181, 0.02228, 0.07528, 0.02043, 0.0529, 0.02196, 0.05429, 0.0238, 0.07667, 0.04674, 0.04248, 0.047, 0.03628, 0.04852, 0.03767, 0.04826, 0.04387, 0.07509, 0.07459, 0.0733, 0.05923, 0.07477, 0.05778, 0.07656, 0.07314, 0.09073, 0.1071, 0.09051, 0.0981, 0.09178, 0.09973, 0.092, 0.1087, 0.06636, 0.07459, 0.06457, 0.05923, 0.06604, 0.05778, 0.06783, 0.07314, 0.06458, 0.04325, 0.06636, 0.02161, 0.06783, 0.02016, 0.06605, 0.04181, 0.1169, 0.0591, 0.1167, 0.05318, 0.1181, 0.05173, 0.1184, 0.05764, 0.03814, 0.03628, 0.03999, 0.02016, 0.04151, 0.02156, 0.03966, 0.03767, 0.1079, 0.05318, 0.1082, 0.04319, 0.1097, 0.04173, 0.1094, 0.05173, 0.09227, 0.1268, 0.09073, 0.1071, 0.092, 0.1087, 0.09354, 0.1284, 0.1254, 0.03867, 0.1256, 0.03343, 0.1269, 0.03506, 0.1266, 0.0403, 0.02043, 0.0529, 0.02017, 0.04248, 0.02169, 0.04387, 0.02196, 0.05429, 0.09073, 0.09287, 0.09227, 0.0796, 0.09354, 0.08122, 0.092, 0.09449, 0.09948, 0.04319, 0.1013, 0.02162, 0.1027, 0.02016, 0.1009, 0.04173, 0.0733, 0.05923, 0.07305, 0.05329, 0.07452, 0.05184, 0.07477, 0.05778, 0.08178, 0.05329, 0.08204, 0.04325, 0.08351, 0.04181, 0.08325, 0.05184, 0.08382, 0.07459, 0.08203, 0.05923, 0.0835, 0.05778, 0.08529, 0.07314, 0.1256, 0.1017, 0.1254, 0.0927, 0.1266, 0.09432, 0.1269, 0.1033, 0.03113, 0.07528, 0.02929, 0.0529, 0.03081, 0.05429, 0.03266, 0.07667, 0.03788, 0.04248, 0.03814, 0.03628, 0.03966, 0.03767, 0.0394, 0.04387, 0.02017, 0.04248, 0.02043, 0.03628, 0.02195, 0.03767, 0.02169, 0.04387, 0.06288, 0.08895, 0.06288, 0.07981, 0.06494, 0.07981, 0.06494, 0.08895, 0.09051, 0.05318, 0.09077, 0.04319, 0.09223, 0.04173, 0.09197, 0.05173, 0.1013, 0.07438, 0.09948, 0.0591, 0.1009, 0.05764, 0.1027, 0.07293, 0.05585, 0.04325, 0.05763, 0.02161, 0.0591, 0.02016, 0.05732, 0.04181, 0.09076, 0.0591, 0.09051, 0.05318, 0.09197, 0.05173, 0.09222, 0.05764, 0.1173, 0.09287, 0.1189, 0.0796, 0.1201, 0.08122, 0.1186, 0.09449, 0.09051, 0.0981, 0.09073, 0.09287, 0.092, 0.09449, 0.09178, 0.09973, 0.1271, 0.06735, 0.1256, 0.04766, 0.1269, 0.04929, 0.1284, 0.06897, 0.08203, 0.05923, 0.08178, 0.05329, 0.08325, 0.05184, 0.0835, 0.05778, 0.06432, 0.05329, 0.06458, 0.04325, 0.06605, 0.04181, 0.06579, 0.05184, 0.6596, 0.8436, 0.6584, 0.8444, 0.6571, 0.8449, 0.6557, 0.8452, 0.6542, 0.8452, 0.6528, 0.8449, 0.6515, 0.8443, 0.6503, 0.8435, 0.6493, 0.8425, 0.6485, 0.8413, 0.648, 0.84, 0.6477, 0.8386, 0.6477, 0.8371, 0.648, 0.8357, 0.6486, 0.8344, 0.6494, 0.8332, 0.6504, 0.8322, 0.6516, 0.8314, 0.6529, 0.8309, 0.6544, 0.8306, 0.6558, 0.8307, 0.6572, 0.8309, 0.6585, 0.8315, 0.6597, 0.8323, 0.6607, 0.8333, 0.6615, 0.8345, 0.662, 0.8359, 0.6623, 0.8373, 0.6623, 0.8387, 0.662, 0.8401, 0.6614, 0.8414, 0.6606, 0.8426, 0.5693, 0.8119, 0.576, 0.7957, 0.6486, 0.8344, 0.648, 0.8357, 0.9458, 0.646, 0.9289, 0.7717, 0.894, 0.7693, 0.894, 0.6425, 0.894, 0.7693, 0.9289, 0.7717, 0.9206, 0.83, 0.894, 0.828, 0.894, 0.828, 0.9206, 0.83, 0.9153, 0.8647, 0.894, 0.863, 0.894, 0.863, 0.9153, 0.8647, 0.9008, 0.9552, 0.894, 0.9547, 0.047, 0.03628, 0.04885, 0.02016, 0.05037, 0.02156, 0.04852, 0.03767, 0.1256, 0.04766, 0.1254, 0.03867, 0.1266, 0.0403, 0.1269, 0.04929, 0.1082, 0.0591, 0.1079, 0.05318, 0.1094, 0.05173, 0.1097, 0.05764, 0.1189, 0.1268, 0.1173, 0.1071, 0.1186, 0.1087, 0.1201, 0.1284, 0.05763, 0.07459, 0.05584, 0.05923, 0.05731, 0.05778, 0.0591, 0.07314, 0.09923, 0.05318, 0.09948, 0.04319, 0.1009, 0.04173, 0.1007, 0.05173, 0.02902, 0.04248, 0.02928, 0.03628, 0.03081, 0.03767, 0.03055, 0.04388, 0.1167, 0.05318, 0.1169, 0.04319, 0.1184, 0.04173, 0.1181, 0.05173, 0.08204, 0.04325, 0.08382, 0.02161, 0.08529, 0.02016, 0.08351, 0.04181, 0.1256, 0.08746, 0.1271, 0.07419, 0.1284, 0.07582, 0.1269, 0.08909, 0.1173, 0.1071, 0.1171, 0.0981, 0.1184, 0.09973, 0.1186, 0.1087, 0.1171, 0.0981, 0.1173, 0.09287, 0.1186, 0.09449, 0.1184, 0.09973, 0.03999, 0.07528, 0.03815, 0.0529, 0.03967, 0.05429, 0.04151, 0.07667, 0.11, 0.07438, 0.1082, 0.0591, 0.1097, 0.05764, 0.1114, 0.07293, 0.09948, 0.0591, 0.09923, 0.05318, 0.1007, 0.05173, 0.1009, 0.05764, 0.03945, 0.1048, 0.03945, 0.1036, 0.04151, 0.1036, 0.04151, 0.1048, 0.09077, 0.04319, 0.09254, 0.02162, 0.094, 0.02016, 0.09223, 0.04173, 0.02928, 0.03628, 0.03113, 0.02016, 0.03266, 0.02156, 0.03081, 0.03767, 0.05559, 0.05329, 0.05585, 0.04325, 0.05732, 0.04181, 0.05706, 0.05184, 0.06457, 0.05923, 0.06432, 0.05329, 0.06579, 0.05184, 0.06604, 0.05778, 0.1718, 0.7211, 0.1598, 0.8104, 0.135, 0.8087, 0.135, 0.7187, 0.135, 0.7187, 0.135, 0.8087, 0.1102, 0.8104, 0.09816, 0.7211, 0.1718, 0.7211, 0.1598, 0.8104, 0.135, 0.8087, 0.135, 0.7187, 0.135, 0.7187, 0.135, 0.8087, 0.1102, 0.8104, 0.09816, 0.7211, 0.04674, 0.1048, 0.04674, 0.1036, 0.0488, 0.1036, 0.0488, 0.1048, 0.1718, 0.7211, 0.1598, 0.8104, 0.135, 0.8087, 0.135, 0.7187, 0.135, 0.7187, 0.135, 0.8087, 0.1102, 0.8104, 0.09816, 0.7211, 0.03945, 0.08905, 0.03945, 0.08189, 0.04151, 0.08189, 0.04151, 0.08905, 0.1718, 0.7211, 0.1598, 0.8104, 0.135, 0.8087, 0.135, 0.7187, 0.135, 0.7187, 0.135, 0.8087, 0.1102, 0.8104, 0.09816, 0.7211, 0.1718, 0.7212, 0.1597, 0.8105, 0.1349, 0.8087, 0.135, 0.7187, 0.135, 0.7187, 0.1349, 0.8087, 0.1101, 0.8104, 0.09815, 0.7211, 0.1718, 0.7211, 0.1598, 0.8104, 0.135, 0.8087, 0.135, 0.7187, 0.135, 0.7187, 0.135, 0.8087, 0.1102, 0.8104, 0.09816, 0.7211, 0.1718, 0.7211, 0.1598, 0.8104, 0.1349, 0.8087, 0.135, 0.7187, 0.135, 0.7187, 0.1349, 0.8087, 0.1102, 0.8104, 0.09816, 0.7211, 0.03945, 0.0972, 0.03945, 0.08905, 0.04151, 0.08905, 0.04151, 0.0972, 0.1718, 0.7209, 0.1603, 0.8103, 0.1355, 0.8087, 0.135, 0.7187, 0.1102, 0.8104, 0.135, 0.8087, 0.135, 0.8504, 0.1161, 0.8518, 0.135, 0.7187, 0.1355, 0.8087, 0.1107, 0.8106, 0.09817, 0.7213, 0.2705, 0.3937, 0.3578, 0.5451, 0.3433, 0.5549, 0.2465, 0.41, 0.2926, 0.3815, 0.371, 0.5375, 0.3576, 0.5449, 0.2704, 0.3938, 0.3192, 0.3699, 0.3871, 0.5305, 0.371, 0.5375, 0.2926, 0.3815, 0.3493, 0.3594, 0.4053, 0.5241, 0.3871, 0.5305, 0.3192, 0.3699, 0.3817, 0.3504, 0.4249, 0.5186, 0.4053, 0.5241, 0.3493, 0.3594, 0.4152, 0.3431, 0.4451, 0.5143, 0.4249, 0.5186, 0.3817, 0.3504, 0.4485, 0.338, 0.4653, 0.5112, 0.4451, 0.5143, 0.4152, 0.3431, 0.4803, 0.3352, 0.4845, 0.5095, 0.4653, 0.5112, 0.4485, 0.338, 0.5093, 0.3348, 0.502, 0.5093, 0.4845, 0.5095, 0.4803, 0.3352, 0.5345, 0.3369, 0.5173, 0.5105, 0.502, 0.5093, 0.5093, 0.3348, 0.5632, 0.3416, 0.5345, 0.5135, 0.5173, 0.5105, 0.5346, 0.3367, 0.5941, 0.3492, 0.5532, 0.5181, 0.5345, 0.5135, 0.5632, 0.3416, 0.6583, 0.3711, 0.592, 0.5313, 0.5726, 0.5241, 0.6262, 0.3592, 0.6892, 0.3845, 0.6107, 0.5394, 0.592, 0.5313, 0.6583, 0.3711, 0.7176, 0.399, 0.6279, 0.5482, 0.6107, 0.5394, 0.6892, 0.3845, 0.7425, 0.4139, 0.6429, 0.5572, 0.6279, 0.5482, 0.7176, 0.399, 0.7628, 0.4287, 0.6552, 0.5661, 0.6429, 0.5572, 0.7425, 0.4139, 0.7844, 0.4482, 0.6682, 0.5779, 0.6552, 0.5662, 0.7629, 0.4288, 0.8065, 0.4711, 0.6816, 0.5918, 0.6682, 0.5779, 0.7844, 0.4482, 0.8284, 0.4967, 0.6948, 0.6072, 0.6816, 0.5918, 0.8065, 0.4711, 0.8492, 0.5239, 0.7074, 0.6237, 0.6948, 0.6072, 0.8284, 0.4967, 0.8681, 0.5518, 0.7188, 0.6405, 0.7074, 0.6237, 0.8492, 0.5239, 0.8844, 0.5791, 0.7286, 0.6571, 0.7188, 0.6405, 0.8681, 0.5518, 0.8975, 0.605, 0.7365, 0.6727, 0.7286, 0.6571, 0.8844, 0.5791, 0.1128, 0.5496, 0.2625, 0.6393, 0.2549, 0.6525, 0.1003, 0.5715, 0.1293, 0.5258, 0.2725, 0.6249, 0.2625, 0.6393, 0.1128, 0.5496, 0.1493, 0.501, 0.2845, 0.6099, 0.2725, 0.6249, 0.1293, 0.5258, 0.1719, 0.476, 0.2982, 0.5948, 0.2845, 0.6099, 0.1493, 0.501, 0.1962, 0.4519, 0.3129, 0.5802, 0.2982, 0.5948, 0.1719, 0.476, 0.2214, 0.4296, 0.3281, 0.5667, 0.3129, 0.5802, 0.1962, 0.4519, 0.2465, 0.41, 0.3433, 0.5549, 0.3281, 0.5667, 0.2214, 0.4296, 0.1682, 0.3145, 0.2465, 0.41, 0.2214, 0.4296, 0.1397, 0.3368, 0.1397, 0.3368, 0.2214, 0.4296, 0.1962, 0.4519, 0.1111, 0.3621, 0.1111, 0.3621, 0.1962, 0.4519, 0.1719, 0.476, 0.08348, 0.3895, 0.08348, 0.3895, 0.1719, 0.476, 0.1493, 0.501, 0.05785, 0.4178, 0.05785, 0.4178, 0.1493, 0.501, 0.1293, 0.5258, 0.03521, 0.446, 0.03521, 0.446, 0.1293, 0.5258, 0.1128, 0.5496, 0.01644, 0.473, 0.01644, 0.473, 0.1128, 0.5496, 0.1003, 0.5715, 0.00226, 0.4978, 1.004, 0.5427, 0.8975, 0.605, 0.8844, 0.5791, 0.9888, 0.5134, 0.9888, 0.5134, 0.8844, 0.5791, 0.8681, 0.5518, 0.9703, 0.4823, 0.9703, 0.4823, 0.8681, 0.5518, 0.8492, 0.5239, 0.9489, 0.4507, 0.9489, 0.4507, 0.8492, 0.5239, 0.8284, 0.4967, 0.9253, 0.4198, 0.9253, 0.4198, 0.8284, 0.4967, 0.8065, 0.4711, 0.9004, 0.3908, 0.9004, 0.3908, 0.8065, 0.4711, 0.7844, 0.4482, 0.8753, 0.3647, 0.8753, 0.3647, 0.7844, 0.4482, 0.7629, 0.4288, 0.8509, 0.3427, 0.8219, 0.3212, 0.7628, 0.4287, 0.7425, 0.4139, 0.7988, 0.3044, 0.7988, 0.3044, 0.7425, 0.4139, 0.7176, 0.399, 0.7706, 0.2875, 0.7706, 0.2875, 0.7176, 0.399, 0.6892, 0.3845, 0.7383, 0.2711, 0.7383, 0.2711, 0.6892, 0.3845, 0.6583, 0.3711, 0.7033, 0.2559, 0.7033, 0.2559, 0.6583, 0.3711, 0.6262, 0.3592, 0.6668, 0.2423, 0.6304, 0.231, 0.5941, 0.3492, 0.5632, 0.3416, 0.5953, 0.2224, 0.5953, 0.2224, 0.5632, 0.3416, 0.5346, 0.3367, 0.5629, 0.2168, 0.5629, 0.2168, 0.5346, 0.3367, 0.5096, 0.3346, 0.5344, 0.2144, 0.4983, 0.2127, 0.5093, 0.3348, 0.4803, 0.3352, 0.4654, 0.2132, 0.4654, 0.2132, 0.4803, 0.3352, 0.4485, 0.338, 0.4293, 0.2163, 0.4293, 0.2163, 0.4485, 0.338, 0.4152, 0.3431, 0.3915, 0.2221, 0.3915, 0.2221, 0.4152, 0.3431, 0.3817, 0.3504, 0.3535, 0.2303, 0.3535, 0.2303, 0.3817, 0.3504, 0.3493, 0.3594, 0.3167, 0.2406, 0.3167, 0.2406, 0.3493, 0.3594, 0.3192, 0.3699, 0.2825, 0.2525, 0.2825, 0.2525, 0.3192, 0.3699, 0.2926, 0.3815, 0.2523, 0.2657, 0.2203, 0.2822, 0.2924, 0.3815, 0.2705, 0.3937, 0.1954, 0.2961, 0.1954, 0.2961, 0.2705, 0.3937, 0.2465, 0.41, 0.1682, 0.3145, 0.4486, 0.7055, 0.4506, 0.7019, 0.4616, 0.7066, 0.4603, 0.7105, 0.438, 0.6983, 0.4407, 0.6952, 0.4506, 0.7019, 0.4486, 0.7055, 0.4292, 0.6892, 0.4324, 0.6866, 0.4407, 0.6952, 0.438, 0.6983, 0.4223, 0.6785, 0.426, 0.6766, 0.4324, 0.6866, 0.4292, 0.6892, 0.4177, 0.6666, 0.4217, 0.6655, 0.426, 0.6766, 0.4223, 0.6785, 0.4156, 0.6541, 0.4197, 0.6538, 0.4217, 0.6655, 0.4177, 0.6666, 0.4159, 0.6414, 0.4201, 0.6419, 0.4197, 0.6538, 0.4156, 0.6541, 0.4184, 0.6288, 0.4223, 0.63, 0.4201, 0.6419, 0.4159, 0.6414, 0.4231, 0.6168, 0.4268, 0.6188, 0.4223, 0.63, 0.4184, 0.6288, 0.4301, 0.6061, 0.4333, 0.6087, 0.4268, 0.6188, 0.4231, 0.6168, 0.439, 0.5969, 0.4416, 0.6001, 0.4333, 0.6087, 0.4301, 0.6061, 0.4494, 0.5897, 0.4514, 0.5933, 0.4416, 0.6001, 0.439, 0.5969, 0.4735, 0.5822, 0.4739, 0.5863, 0.4623, 0.5887, 0.4611, 0.5847, 0.4862, 0.5822, 0.4858, 0.5862, 0.4739, 0.5863, 0.4735, 0.5822, 0.4987, 0.5847, 0.4975, 0.5886, 0.4858, 0.5862, 0.4862, 0.5822, 0.5104, 0.5896, 0.5084, 0.5932, 0.4975, 0.5886, 0.4987, 0.5847, 0.521, 0.5968, 0.5183, 0.5999, 0.5084, 0.5932, 0.5104, 0.5896, 0.53, 0.6059, 0.5267, 0.6085, 0.5183, 0.5999, 0.521, 0.5968, 0.5371, 0.6166, 0.5334, 0.6185, 0.5267, 0.6085, 0.53, 0.6059, 0.542, 0.6285, 0.538, 0.6297, 0.5334, 0.6185, 0.5371, 0.6166, 0.5446, 0.6412, 0.5404, 0.6416, 0.538, 0.6297, 0.542, 0.6285, 0.5446, 0.6541, 0.5404, 0.6537, 0.5404, 0.6416, 0.5446, 0.6412, 0.542, 0.6668, 0.538, 0.6655, 0.5404, 0.6537, 0.5446, 0.6541, 0.5371, 0.6787, 0.5334, 0.6767, 0.538, 0.6655, 0.542, 0.6668, 0.5299, 0.6895, 0.5267, 0.6868, 0.5334, 0.6767, 0.5371, 0.6787, 0.5208, 0.6986, 0.5182, 0.6953, 0.5267, 0.6868, 0.5299, 0.6895, 0.5101, 0.7057, 0.5082, 0.7021, 0.5182, 0.6953, 0.5208, 0.6986, 0.4983, 0.7107, 0.4971, 0.7067, 0.5082, 0.7021, 0.5101, 0.7057, 0.4857, 0.7131, 0.4853, 0.709, 0.4971, 0.7067, 0.4983, 0.7107, 0.4728, 0.7131, 0.4733, 0.709, 0.4853, 0.709, 0.4857, 0.7131, 0.4603, 0.7105, 0.4616, 0.7066, 0.4733, 0.709, 0.4728, 0.7131, 0.135, 0.8504, 0.1539, 0.8518, 0.1501, 0.8765, 0.1349, 0.8753, 0.05667, 0.105, 0.05559, 0.105, 0.05559, 0.1029, 0.05667, 0.1029, 0.1355, 0.8087, 0.1603, 0.8103, 0.1547, 0.8517, 0.1358, 0.8504, 0.1349, 0.8087, 0.1598, 0.8104, 0.1539, 0.8518, 0.135, 0.8504, 0.05762, 0.105, 0.05667, 0.105, 0.05667, 0.1029, 0.05762, 0.1029, 0.135, 0.8087, 0.1598, 0.8104, 0.1539, 0.8518, 0.135, 0.8504, 0.1107, 0.8106, 0.1355, 0.8087, 0.1358, 0.8504, 0.1169, 0.8519, 0.05559, 0.08895, 0.05559, 0.07981, 0.05766, 0.07981, 0.05766, 0.08895, 0.1349, 0.8087, 0.1597, 0.8105, 0.1538, 0.8519, 0.1349, 0.8504, 0.1102, 0.8104, 0.1349, 0.8087, 0.135, 0.8504, 0.116, 0.8518, 0.135, 0.8087, 0.1598, 0.8104, 0.1539, 0.8518, 0.135, 0.8504, 0.1102, 0.8104, 0.135, 0.8087, 0.135, 0.8504, 0.1161, 0.8518, 0.135, 0.8087, 0.1598, 0.8104, 0.1539, 0.8518, 0.135, 0.8504, 0.1101, 0.8104, 0.1349, 0.8087, 0.1349, 0.8504, 0.116, 0.8518, 0.135, 0.8087, 0.1598, 0.8104, 0.154, 0.8518, 0.135, 0.8504, 0.1102, 0.8104, 0.135, 0.8087, 0.135, 0.8504, 0.1161, 0.8518, 0.135, 0.8087, 0.1598, 0.8104, 0.1539, 0.8518, 0.135, 0.8504, 0.1102, 0.8104, 0.135, 0.8087, 0.135, 0.8504, 0.1161, 0.8518, 0.05559, 0.09772, 0.05559, 0.08895, 0.05766, 0.08895, 0.05766, 0.09772, 0.06491, 0.105, 0.06396, 0.105, 0.06396, 0.1029, 0.06491, 0.1029, 0.1102, 0.8104, 0.135, 0.8087, 0.135, 0.8504, 0.1161, 0.8518, 0.02017, 0.1036, 0.02017, 0.1024, 0.02223, 0.1024, 0.02223, 0.1036, 0.135, 0.8753, 0.1502, 0.8765, 0.1399, 0.9408, 0.135, 0.9404, 0.116, 0.8518, 0.135, 0.8504, 0.1349, 0.8753, 0.1198, 0.8765, 0.135, 0.8504, 0.1539, 0.8518, 0.1502, 0.8765, 0.135, 0.8753, 0.1161, 0.8518, 0.135, 0.8504, 0.135, 0.8753, 0.1198, 0.8765, 0.135, 0.8504, 0.1539, 0.8518, 0.1502, 0.8765, 0.135, 0.8753, 0.02017, 0.1048, 0.02017, 0.1036, 0.02223, 0.1036, 0.02223, 0.1048, 0.1161, 0.8518, 0.135, 0.8504, 0.135, 0.8753, 0.1198, 0.8765, 0.1358, 0.8504, 0.1547, 0.8517, 0.1511, 0.8764, 0.1359, 0.8753, 0.04674, 0.08905, 0.04674, 0.08189, 0.0488, 0.08189, 0.0488, 0.08905, 0.03059, 0.1036, 0.03059, 0.1024, 0.03266, 0.1024, 0.03266, 0.1036, 0.1169, 0.8519, 0.1358, 0.8504, 0.1359, 0.8753, 0.1207, 0.8766, 0.1349, 0.8504, 0.1538, 0.8519, 0.15, 0.8765, 0.1348, 0.8753, 0.116, 0.8518, 0.1349, 0.8504, 0.1348, 0.8753, 0.1197, 0.8765, 0.135, 0.8504, 0.154, 0.8518, 0.1502, 0.8765, 0.1351, 0.8753, 0.1161, 0.8518, 0.135, 0.8504, 0.1351, 0.8753, 0.1199, 0.8765, 0.04674, 0.0972, 0.04674, 0.08905, 0.0488, 0.08905, 0.0488, 0.0972, 0.03059, 0.1048, 0.03059, 0.1036, 0.03266, 0.1036, 0.03266, 0.1048, 0.135, 0.8504, 0.1539, 0.8518, 0.1502, 0.8765, 0.135, 0.8753, 0.1161, 0.8518, 0.135, 0.8504, 0.135, 0.8753, 0.1198, 0.8765, 0.135, 0.8504, 0.1539, 0.8518, 0.1502, 0.8765, 0.135, 0.8753, 0.1161, 0.8518, 0.135, 0.8504, 0.135, 0.8753, 0.1198, 0.8765, 0.06396, 0.105, 0.06288, 0.105, 0.06288, 0.1029, 0.06396, 0.1029, 0.7442, 0.8467, 0.7407, 0.8639, 0.662, 0.8401, 0.6623, 0.8387, 0.1198, 0.8765, 0.135, 0.8753, 0.135, 0.9404, 0.1301, 0.9408, 0.1359, 0.8753, 0.1511, 0.8764, 0.1411, 0.9407, 0.1363, 0.9404, 0.1207, 0.8766, 0.1359, 0.8753, 0.1363, 0.9404, 0.1314, 0.9408, 0.1348, 0.8753, 0.15, 0.8765, 0.1397, 0.9408, 0.1348, 0.9404, 0.08273, 0.1029, 0.08381, 0.1029, 0.08381, 0.105, 0.08273, 0.105, 0.1197, 0.8765, 0.1348, 0.8753, 0.1348, 0.9404, 0.1299, 0.9407, 0.1351, 0.8753, 0.1502, 0.8765, 0.14, 0.9408, 0.1351, 0.9404, 0.1199, 0.8765, 0.1351, 0.8753, 0.1351, 0.9404, 0.1302, 0.9408, 0.135, 0.8753, 0.1502, 0.8765, 0.1399, 0.9408, 0.135, 0.9404, 0.06288, 0.09772, 0.06288, 0.08895, 0.06494, 0.08895, 0.06494, 0.09772, 0.1198, 0.8765, 0.135, 0.8753, 0.135, 0.9404, 0.1301, 0.9408, 0.135, 0.8753, 0.1502, 0.8765, 0.1399, 0.9408, 0.135, 0.9404, 0.08178, 0.1029, 0.08273, 0.1029, 0.08273, 0.105, 0.08178, 0.105, 0.1198, 0.8765, 0.135, 0.8753, 0.135, 0.9404, 0.1301, 0.9408, 0.1349, 0.8753, 0.1501, 0.8765, 0.1398, 0.9408, 0.1349, 0.9404, 0.1198, 0.8765, 0.1349, 0.8753, 0.1349, 0.9404, 0.13, 0.9408, 0.135, 0.8753, 0.1502, 0.8765, 0.1399, 0.9408, 0.135, 0.9404, 0.1198, 0.8765, 0.135, 0.8753, 0.135, 0.9404, 0.1301, 0.9408, 0.6972, 0.9169, 0.681, 0.9236, 0.6571, 0.8449, 0.6584, 0.8444, 0.576, 0.7957, 0.5858, 0.7811, 0.6494, 0.8332, 0.6486, 0.8344, 0.7442, 0.8291, 0.7442, 0.8467, 0.6623, 0.8387, 0.6623, 0.8373, 0.7407, 0.8119, 0.7442, 0.8291, 0.6623, 0.8373, 0.662, 0.8359, 0.5659, 0.8292, 0.5693, 0.8119, 0.648, 0.8357, 0.6477, 0.8371, 0.734, 0.7957, 0.7407, 0.8119, 0.662, 0.8359, 0.6615, 0.8345, 0.5659, 0.8467, 0.5659, 0.8292, 0.6477, 0.8371, 0.6477, 0.8386, 0.7243, 0.7811, 0.734, 0.7957, 0.6615, 0.8345, 0.6607, 0.8333, 0.5693, 0.8639, 0.5659, 0.8467, 0.6477, 0.8386, 0.648, 0.84, 0.7118, 0.7687, 0.7243, 0.7811, 0.6607, 0.8333, 0.6597, 0.8323, 0.576, 0.8801, 0.5693, 0.8639, 0.648, 0.84, 0.6485, 0.8413, 0.6972, 0.7589, 0.7118, 0.7687, 0.6597, 0.8323, 0.6585, 0.8315, 0.5858, 0.8947, 0.576, 0.8801, 0.6485, 0.8413, 0.6493, 0.8425, 0.681, 0.7522, 0.6972, 0.7589, 0.6585, 0.8315, 0.6572, 0.8309, 0.5982, 0.9072, 0.5858, 0.8947, 0.6493, 0.8425, 0.6503, 0.8435, 0.6638, 0.7488, 0.681, 0.7522, 0.6572, 0.8309, 0.6558, 0.8307, 0.6128, 0.9169, 0.5982, 0.9072, 0.6503, 0.8435, 0.6515, 0.8443, 0.6462, 0.7488, 0.6638, 0.7488, 0.6558, 0.8307, 0.6544, 0.8306, 0.7118, 0.9072, 0.6972, 0.9169, 0.6584, 0.8444, 0.6596, 0.8436, 0.629, 0.9236, 0.6128, 0.9169, 0.6515, 0.8443, 0.6528, 0.8449, 0.629, 0.7522, 0.6462, 0.7488, 0.6544, 0.8306, 0.6529, 0.8309, 0.7243, 0.8948, 0.7118, 0.9072, 0.6596, 0.8436, 0.6606, 0.8426, 0.6462, 0.9271, 0.629, 0.9236, 0.6528, 0.8449, 0.6542, 0.8452, 0.6128, 0.7589, 0.629, 0.7522, 0.6529, 0.8309, 0.6516, 0.8314, 0.734, 0.8802, 0.7243, 0.8948, 0.6606, 0.8426, 0.6614, 0.8414, 0.6638, 0.9271, 0.6462, 0.9271, 0.6542, 0.8452, 0.6557, 0.8452, 0.5982, 0.7687, 0.6128, 0.7589, 0.6516, 0.8314, 0.6504, 0.8322, 0.7407, 0.8639, 0.734, 0.8802, 0.6614, 0.8414, 0.662, 0.8401, 0.681, 0.9236, 0.6638, 0.9271, 0.6557, 0.8452, 0.6571, 0.8449, 0.5858, 0.7811, 0.5982, 0.7687, 0.6504, 0.8322, 0.6494, 0.8332, 0.894, 0.6425, 0.8941, 0.7693, 0.8592, 0.7718, 0.8421, 0.646, 0.9458, 0.6459, 0.9289, 0.7717, 0.894, 0.7693, 0.894, 0.6425, 0.894, 0.6425, 0.894, 0.7693, 0.8591, 0.7717, 0.8421, 0.646, 0.9458, 0.646, 0.9288, 0.7717, 0.8939, 0.7693, 0.894, 0.6425, 0.894, 0.6425, 0.8939, 0.7693, 0.859, 0.7717, 0.8421, 0.6459, 0.9458, 0.646, 0.9289, 0.7717, 0.894, 0.7693, 0.894, 0.6425, 0.894, 0.6425, 0.894, 0.7693, 0.859, 0.7717, 0.8421, 0.646, 0.9458, 0.6459, 0.929, 0.7717, 0.894, 0.7693, 0.894, 0.6425, 0.894, 0.6425, 0.894, 0.7693, 0.8591, 0.7717, 0.8421, 0.646, 0.894, 0.6425, 0.894, 0.7693, 0.859, 0.7717, 0.8421, 0.646, 0.9458, 0.6459, 0.9291, 0.7716, 0.8942, 0.7693, 0.894, 0.6425, 0.894, 0.6425, 0.8942, 0.7693, 0.8592, 0.7718, 0.8421, 0.646, 0.9458, 0.646, 0.9289, 0.7717, 0.894, 0.7693, 0.894, 0.6425, 0.894, 0.6425, 0.894, 0.7693, 0.8591, 0.7717, 0.8421, 0.646, 0.9459, 0.6459, 0.929, 0.7717, 0.8941, 0.7693, 0.894, 0.6425, 0.894, 0.7693, 0.9289, 0.7717, 0.9206, 0.83, 0.894, 0.828, 0.859, 0.7717, 0.894, 0.7693, 0.894, 0.828, 0.8674, 0.83, 0.8939, 0.7693, 0.9288, 0.7717, 0.9205, 0.83, 0.8939, 0.828, 0.8591, 0.7717, 0.894, 0.7693, 0.8941, 0.828, 0.8674, 0.83, 0.894, 0.7693, 0.9289, 0.7717, 0.9207, 0.83, 0.894, 0.828, 0.859, 0.7717, 0.894, 0.7693, 0.894, 0.828, 0.8674, 0.83, 0.859, 0.7717, 0.8939, 0.7693, 0.8939, 0.828, 0.8673, 0.83, 0.8591, 0.7717, 0.894, 0.7693, 0.894, 0.828, 0.8674, 0.83, 0.8592, 0.7718, 0.8941, 0.7693, 0.8942, 0.8281, 0.8675, 0.8301, 0.8941, 0.7693, 0.929, 0.7717, 0.9208, 0.83, 0.8942, 0.8281, 0.894, 0.7693, 0.9289, 0.7717, 0.9206, 0.83, 0.894, 0.828, 0.8942, 0.7693, 0.9291, 0.7716, 0.9209, 0.83, 0.8943, 0.828, 0.8591, 0.7717, 0.894, 0.7693, 0.894, 0.828, 0.8674, 0.83, 0.894, 0.7693, 0.929, 0.7717, 0.9207, 0.83, 0.8941, 0.828, 0.8592, 0.7718, 0.8942, 0.7693, 0.8943, 0.828, 0.8676, 0.83, 0.8674, 0.83, 0.894, 0.828, 0.894, 0.863, 0.8726, 0.8647, 0.8675, 0.8301, 0.8942, 0.8281, 0.8942, 0.8631, 0.8728, 0.8647, 0.894, 0.828, 0.9206, 0.83, 0.9154, 0.8647, 0.894, 0.863, 0.8674, 0.83, 0.894, 0.828, 0.894, 0.863, 0.8726, 0.8647, 0.8941, 0.828, 0.9207, 0.83, 0.9155, 0.8647, 0.8941, 0.863, 0.8674, 0.83, 0.8941, 0.828, 0.8941, 0.863, 0.8727, 0.8647, 0.894, 0.828, 0.9207, 0.83, 0.9154, 0.8647, 0.8941, 0.863, 0.8674, 0.83, 0.894, 0.828, 0.8941, 0.863, 0.8727, 0.8647, 0.8942, 0.8281, 0.9208, 0.83, 0.9155, 0.8647, 0.8942, 0.8631, 0.8674, 0.83, 0.894, 0.828, 0.894, 0.863, 0.8726, 0.8647, 0.8939, 0.828, 0.9205, 0.83, 0.9152, 0.8647, 0.8939, 0.863, 0.8673, 0.83, 0.8939, 0.828, 0.8939, 0.863, 0.8725, 0.8647, 0.8943, 0.828, 0.9209, 0.83, 0.9157, 0.8647, 0.8943, 0.863, 0.8676, 0.83, 0.8943, 0.828, 0.8943, 0.863, 0.8729, 0.8647, 0.894, 0.828, 0.9206, 0.83, 0.9153, 0.8647, 0.894, 0.863, 0.8726, 0.8647, 0.894, 0.863, 0.894, 0.9547, 0.8871, 0.9552, 0.8941, 0.863, 0.9155, 0.8647, 0.901, 0.9552, 0.8941, 0.9547, 0.8727, 0.8647, 0.8941, 0.863, 0.8941, 0.9547, 0.8873, 0.9552, 0.8941, 0.863, 0.9154, 0.8647, 0.9009, 0.9552, 0.8941, 0.9547, 0.8727, 0.8647, 0.8941, 0.863, 0.8941, 0.9547, 0.8872, 0.9552, 0.8942, 0.8631, 0.9155, 0.8647, 0.9012, 0.9551, 0.8943, 0.9546, 0.8726, 0.8647, 0.894, 0.863, 0.894, 0.9547, 0.8871, 0.9552, 0.8939, 0.863, 0.9152, 0.8647, 0.9007, 0.9552, 0.8938, 0.9547, 0.8725, 0.8647, 0.8939, 0.863, 0.8938, 0.9547, 0.8869, 0.9552, 0.8943, 0.863, 0.9157, 0.8647, 0.9013, 0.9552, 0.8945, 0.9547, 0.8729, 0.8647, 0.8943, 0.863, 0.8945, 0.9547, 0.8876, 0.9552, 0.894, 0.863, 0.9153, 0.8647, 0.9008, 0.9552, 0.894, 0.9547, 0.8726, 0.8647, 0.894, 0.863, 0.894, 0.9547, 0.8871, 0.9552, 0.8728, 0.8647, 0.8942, 0.8631, 0.8943, 0.9546, 0.8874, 0.9551, 0.894, 0.863, 0.9154, 0.8647, 0.9009, 0.9552, 0.894, 0.9547, 0.04674, 0.1036, 0.04674, 0.1024, 0.0488, 0.1024, 0.0488, 0.1036, 0.03059, 0.08905, 0.03059, 0.08189, 0.03266, 0.08189, 0.03266, 0.08905, 0.08384, 0.07981, 0.08384, 0.08858, 0.08178, 0.08858, 0.08178, 0.07981, 0.08384, 0.08858, 0.08384, 0.09772, 0.08178, 0.09772, 0.08178, 0.08858, 0.0722, 0.105, 0.07125, 0.105, 0.07125, 0.1029, 0.0722, 0.1029, 0.07017, 0.09772, 0.07017, 0.08895, 0.07223, 0.08895, 0.07223, 0.09772, 0.07125, 0.105, 0.07017, 0.105, 0.07017, 0.1029, 0.07125, 0.1029, 0.07017, 0.08895, 0.07017, 0.07981, 0.07223, 0.07981, 0.07223, 0.08895, 0.03059, 0.0972, 0.03059, 0.08905, 0.03266, 0.08905, 0.03266, 0.0972, 0.02017, 0.0972, 0.02017, 0.08905, 0.02223, 0.08905, 0.02223, 0.0972, 0.03945, 0.1036, 0.03945, 0.1024, 0.04151, 0.1024, 0.04151, 0.1036, 0.02017, 0.08905, 0.02017, 0.08189, 0.02223, 0.08189, 0.02223, 0.08905])
me_cone_001.use_remesh_preserve_volume = False
me_cone_001.use_remesh_preserve_attributes = False
me_cone_001.use_mirror_vertex_groups = False
me_cone_001.update()

# ---- objects
ob_cone_000 = bpy.data.objects.new('Cone.000', me_cone_000)
ob_cone_001 = bpy.data.objects.new('Cone.001', me_cone_001)
ob_lamp = bpy.data.objects.new('Lamp', light_lamp)
ob_camera = bpy.data.objects.new('Camera', cam_camera)

# ---- transforms, parenting, visibility, modifiers, constraints
ob_cone_000.location = (0.0, 0.0, 0.0)
ob_cone_000.lineart.crease_threshold = 0.0
ob_cone_001.location = (0.0, 0.0, 0.0)
ob_cone_001.lineart.crease_threshold = 0.0
ob_lamp.location = (4.076, 1.005, 5.904)
ob_lamp.rotation_euler = (0.6503, 0.05522, 1.866)
ob_lamp.lock_rotations_4d = False
ob_lamp.empty_display_type = 'ARROWS'
ob_lamp.color = (0.0, 0.0, 0.0, 0.0)
ob_lamp.lineart.crease_threshold = 0.0
ob_camera.location = (7.481, -6.508, 5.344)
ob_camera.rotation_euler = (1.109, 0.0, 0.8149)
ob_camera.lock_rotations_4d = False
ob_camera.empty_display_type = 'ARROWS'
ob_camera.color = (0.0, 0.0, 0.0, 0.0)
ob_camera.display_type = 'WIRE'
ob_camera.lineart.crease_threshold = 0.0

# ---- collection membership
col_collection_1.objects.link(ob_cone_000)
col_collection_1.objects.link(ob_cone_001)
col_collection_1.objects.link(ob_lamp)
col_collection_1.objects.link(ob_camera)

# ---- scene / render settings (as saved in the file)
scene.camera = ob_camera
scene.frame_start = 1; scene.frame_end = 250; scene.frame_set(1)
scene.render.engine = 'BLENDER_EEVEE_NEXT'
scene.render.resolution_percentage = 50
scene.render.dither_intensity = 0.0
scene.render.use_bake_selected_to_active = True
scene.cycles.use_denoising = False
scene.cycles.samples = 128
scene.cycles.sampling_pattern = 'TABULATED_SOBOL'
scene.cycles.light_sampling_threshold = 0.0
scene.cycles.use_adaptive_sampling = False
scene.cycles.use_light_tree = False
scene.cycles.blur_glossy = 0.0
scene.cycles.sample_clamp_indirect = 0.0
scene.view_settings.view_transform = 'Standard'
bpy.context.view_layer.update()
